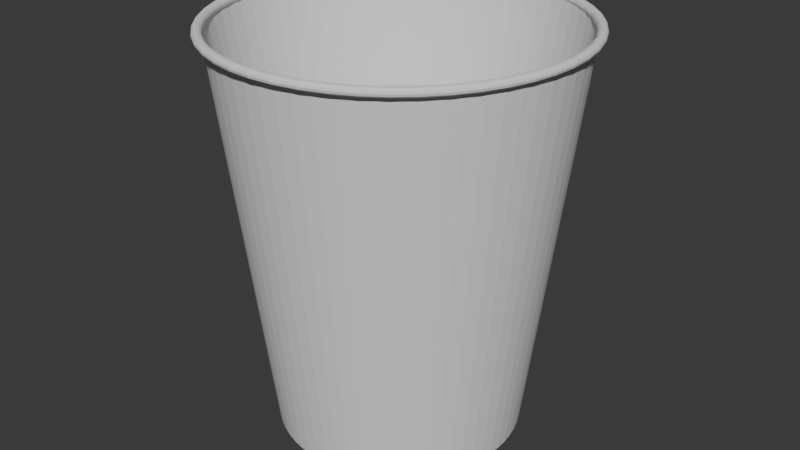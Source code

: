 # Source: solocup.blend  (saved by Blender 4.2.66; exported with 4.5.12 LTS)
import bpy
from mathutils import Matrix  # noqa: F401  (used for matrix-valued properties, if any)

bpy.ops.wm.read_factory_settings(use_empty=True)
scene = bpy.context.scene
scene.name = 'Scene'

# ---- collections
col_cup = bpy.data.collections.new('Cup'); scene.collection.children.link(col_cup)

# ---- world
world_world = bpy.data.worlds.new('World'); scene.world = world_world
world_world.use_nodes = True; world_world.node_tree.nodes.clear()
_N = world_world.node_tree.nodes; _L = world_world.node_tree.links
n0 = _N.new('ShaderNodeOutputWorld'); n0.name = 'World Output'; n0.location = (300, 300)
n1 = _N.new('ShaderNodeBackground'); n1.name = 'Background'; n1.location = (10, 300)
n1.inputs[0].default_value = (0.05088, 0.05088, 0.05088, 1.0)
_L.new(n1.outputs[0], n0.inputs[0])
n0.is_active_output = True
world_world.color = (0.05088, 0.05088, 0.05088)
world_world.sun_shadow_jitter_overblur = 0.0

# ---- meshes
me_cylinder_007 = bpy.data.meshes.new('Cylinder.007')
me_cylinder_007.from_pydata([(0.0, 0.275, -0.45), (3.492e-10, 0.2275, -0.4142), (0.02695, 0.2737, -0.45), (0.0223, 0.2264, -0.4142), (0.05365, 0.2697, -0.45), (0.04439, 0.2231, -0.4142), (0.07983, 0.2632, -0.45), (0.06605, 0.2177, -0.4142), (0.1052, 0.2541, -0.45), (0.08707, 0.2102, -0.4142), (0.1296, 0.2425, -0.45), (0.1073, 0.2007, -0.4142), (0.1528, 0.2287, -0.45), (0.1264, 0.1892, -0.4142), (0.1745, 0.2126, -0.45), (0.1443, 0.1759, -0.4142), (0.1945, 0.1945, -0.45), (0.1609, 0.1609, -0.4142), (0.2126, 0.1745, -0.45), (0.1759, 0.1443, -0.4142), (0.2287, 0.1528, -0.45), (0.1892, 0.1264, -0.4142), (0.2425, 0.1296, -0.45), (0.2007, 0.1073, -0.4142), (0.2541, 0.1052, -0.45), (0.2102, 0.08707, -0.4142), (0.2632, 0.07983, -0.45), (0.2177, 0.06605, -0.4142), (0.2697, 0.05365, -0.45), (0.2231, 0.04439, -0.4142), (0.2737, 0.02695, -0.45), (0.2264, 0.0223, -0.4142), (0.275, 0.0, -0.45), (0.2275, 9.751e-10, -0.4142), (0.2737, -0.02695, -0.45), (0.2264, -0.0223, -0.4142), (0.2697, -0.05365, -0.45), (0.2231, -0.04439, -0.4142), (0.2632, -0.07983, -0.45), (0.2177, -0.06605, -0.4142), (0.2541, -0.1052, -0.45), (0.2102, -0.08707, -0.4142), (0.2425, -0.1296, -0.45), (0.2007, -0.1073, -0.4142), (0.2287, -0.1528, -0.45), (0.1892, -0.1264, -0.4142), (0.2126, -0.1745, -0.45), (0.1759, -0.1443, -0.4142), (0.1945, -0.1945, -0.45), (0.1609, -0.1609, -0.4142), (0.1745, -0.2126, -0.45), (0.1443, -0.1759, -0.4142), (0.1528, -0.2287, -0.45), (0.1264, -0.1892, -0.4142), (0.1296, -0.2425, -0.45), (0.1073, -0.2007, -0.4142), (0.1052, -0.2541, -0.45), (0.08707, -0.2102, -0.4142), (0.07983, -0.2632, -0.45), (0.06605, -0.2177, -0.4142), (0.05365, -0.2697, -0.45), (0.04439, -0.2231, -0.4142), (0.02695, -0.2737, -0.45), (0.0223, -0.2264, -0.4142), (0.0, -0.275, -0.45), (3.492e-10, -0.2275, -0.4142), (-0.02695, -0.2737, -0.45), (-0.0223, -0.2264, -0.4142), (-0.05365, -0.2697, -0.45), (-0.04439, -0.2231, -0.4142), (-0.07983, -0.2632, -0.45), (-0.06605, -0.2177, -0.4142), (-0.1052, -0.2541, -0.45), (-0.08707, -0.2102, -0.4142), (-0.1296, -0.2425, -0.45), (-0.1073, -0.2007, -0.4142), (-0.1528, -0.2287, -0.45), (-0.1264, -0.1892, -0.4142), (-0.1745, -0.2126, -0.45), (-0.1443, -0.1759, -0.4142), (-0.1945, -0.1945, -0.45), (-0.1609, -0.1609, -0.4142), (-0.2126, -0.1745, -0.45), (-0.1759, -0.1443, -0.4142), (-0.2287, -0.1528, -0.45), (-0.1892, -0.1264, -0.4142), (-0.2425, -0.1296, -0.45), (-0.2007, -0.1073, -0.4142), (-0.2541, -0.1052, -0.45), (-0.2102, -0.08707, -0.4142), (-0.2632, -0.07983, -0.45), (-0.2177, -0.06605, -0.4142), (-0.2697, -0.05365, -0.45), (-0.2231, -0.04439, -0.4142), (-0.2737, -0.02695, -0.45), (-0.2264, -0.0223, -0.4142), (-0.275, 0.0, -0.45), (-0.2275, 9.751e-10, -0.4142), (-0.2737, 0.02695, -0.45), (-0.2264, 0.0223, -0.4142), (-0.2697, 0.05365, -0.45), (-0.2231, 0.04439, -0.4142), (-0.2632, 0.07983, -0.45), (-0.2177, 0.06605, -0.4142), (-0.2541, 0.1052, -0.45), (-0.2102, 0.08707, -0.4142), (-0.2425, 0.1296, -0.45), (-0.2007, 0.1073, -0.4142), (-0.2287, 0.1528, -0.45), (-0.1892, 0.1264, -0.4142), (-0.2126, 0.1745, -0.45), (-0.1759, 0.1443, -0.4142), (-0.1945, 0.1945, -0.45), (-0.1609, 0.1609, -0.4142), (-0.1745, 0.2126, -0.45), (-0.1443, 0.1759, -0.4142), (-0.1528, 0.2287, -0.45), (-0.1264, 0.1892, -0.4142), (-0.1296, 0.2425, -0.45), (-0.1073, 0.2007, -0.4142), (-0.1052, 0.2541, -0.45), (-0.08707, 0.2102, -0.4142), (-0.07983, 0.2632, -0.45), (-0.06605, 0.2177, -0.4142), (-0.05365, 0.2697, -0.45), (-0.04439, 0.2231, -0.4142), (-0.02695, 0.2737, -0.45), (-0.0223, 0.2264, -0.4142), (0.3986, -6.048e-10, 0.4453), (0.3972, -6.048e-10, 0.4503), (0.3934, -6.048e-10, 0.454), (0.3881, -6.048e-10, 0.4553), (0.3829, -6.048e-10, 0.454), (0.3791, -6.048e-10, 0.4503), (0.3776, -6.048e-10, 0.4453), (0.3791, -6.048e-10, 0.4403), (0.3829, -6.048e-10, 0.4367), (0.3881, -6.048e-10, 0.4353), (0.3934, -6.048e-10, 0.4367), (0.3972, -6.048e-10, 0.4403), (0.3952, 0.05268, 0.4453), (0.3938, 0.0525, 0.4503), (0.39, 0.05199, 0.454), (0.3848, 0.0513, 0.4553), (0.3796, 0.05061, 0.454), (0.3758, 0.0501, 0.4503), (0.3744, 0.04991, 0.4453), (0.3758, 0.0501, 0.4403), (0.3796, 0.05061, 0.4367), (0.3848, 0.0513, 0.4353), (0.39, 0.05199, 0.4367), (0.3938, 0.0525, 0.4403), (0.385, 0.1045, 0.4453), (0.3837, 0.1041, 0.4503), (0.38, 0.1031, 0.454), (0.3749, 0.1017, 0.4553), (0.3698, 0.1003, 0.454), (0.3661, 0.09934, 0.4503), (0.3648, 0.09897, 0.4453), (0.3661, 0.09934, 0.4403), (0.3698, 0.1003, 0.4367), (0.3749, 0.1017, 0.4353), (0.38, 0.1031, 0.4367), (0.3837, 0.1041, 0.4403), (0.3683, 0.1545, 0.4453), (0.367, 0.1539, 0.4503), (0.3634, 0.1524, 0.454), (0.3586, 0.1504, 0.4553), (0.3537, 0.1484, 0.454), (0.3502, 0.1469, 0.4503), (0.3489, 0.1463, 0.4453), (0.3502, 0.1469, 0.4403), (0.3537, 0.1484, 0.4367), (0.3586, 0.1504, 0.4353), (0.3634, 0.1524, 0.4367), (0.367, 0.1539, 0.4403), (0.3452, 0.2018, 0.4453), (0.344, 0.2011, 0.4503), (0.3407, 0.1992, 0.454), (0.3361, 0.1965, 0.4553), (0.3316, 0.1939, 0.454), (0.3283, 0.1919, 0.4503), (0.3271, 0.1912, 0.4453), (0.3283, 0.1919, 0.4403), (0.3316, 0.1939, 0.4367), (0.3361, 0.1965, 0.4353), (0.3407, 0.1992, 0.4367), (0.344, 0.2011, 0.4403), (0.3163, 0.2457, 0.4453), (0.3151, 0.2449, 0.4503), (0.3121, 0.2425, 0.454), (0.3079, 0.2393, 0.4553), (0.3038, 0.236, 0.454), (0.3007, 0.2337, 0.4503), (0.2996, 0.2328, 0.4453), (0.3007, 0.2337, 0.4403), (0.3038, 0.236, 0.4367), (0.3079, 0.2393, 0.4353), (0.3121, 0.2425, 0.4367), (0.3151, 0.2449, 0.4403), (0.2819, 0.2854, 0.4453), (0.2809, 0.2844, 0.4503), (0.2782, 0.2817, 0.454), (0.2745, 0.2779, 0.4553), (0.2707, 0.2741, 0.454), (0.268, 0.2714, 0.4503), (0.267, 0.2704, 0.4453), (0.268, 0.2714, 0.4403), (0.2707, 0.2741, 0.4367), (0.2745, 0.2779, 0.4353), (0.2782, 0.2817, 0.4367), (0.2809, 0.2844, 0.4403), (0.2427, 0.3202, 0.4453), (0.2418, 0.3191, 0.4503), (0.2395, 0.316, 0.454), (0.2363, 0.3118, 0.4553), (0.2331, 0.3076, 0.454), (0.2308, 0.3045, 0.4503), (0.2299, 0.3034, 0.4453), (0.2308, 0.3045, 0.4403), (0.2331, 0.3076, 0.4367), (0.2363, 0.3118, 0.4353), (0.2395, 0.316, 0.4367), (0.2418, 0.3191, 0.4403), (0.1993, 0.3496, 0.4453), (0.1986, 0.3483, 0.4503), (0.1967, 0.345, 0.454), (0.1941, 0.3404, 0.4553), (0.1914, 0.3358, 0.454), (0.1895, 0.3324, 0.4503), (0.1888, 0.3312, 0.4453), (0.1895, 0.3324, 0.4403), (0.1914, 0.3358, 0.4367), (0.1941, 0.3404, 0.4353), (0.1967, 0.345, 0.4367), (0.1986, 0.3483, 0.4403), (0.1525, 0.3729, 0.4453), (0.152, 0.3716, 0.4503), (0.1505, 0.368, 0.454), (0.1485, 0.3631, 0.4553), (0.1465, 0.3582, 0.454), (0.1451, 0.3546, 0.4503), (0.1445, 0.3533, 0.4453), (0.1451, 0.3546, 0.4403), (0.1465, 0.3582, 0.4367), (0.1485, 0.3631, 0.4353), (0.1505, 0.368, 0.4367), (0.152, 0.3716, 0.4403), (0.1032, 0.3899, 0.4453), (0.1028, 0.3885, 0.4503), (0.1018, 0.3848, 0.454), (0.1005, 0.3796, 0.4553), (0.0991, 0.3745, 0.454), (0.09811, 0.3707, 0.4503), (0.09774, 0.3694, 0.4453), (0.09811, 0.3707, 0.4403), (0.0991, 0.3745, 0.4367), (0.1005, 0.3796, 0.4353), (0.1018, 0.3848, 0.4367), (0.1028, 0.3885, 0.4403), (0.05203, 0.4002, 0.4453), (0.05185, 0.3988, 0.4503), (0.05135, 0.3949, 0.454), (0.05066, 0.3896, 0.4553), (0.04998, 0.3844, 0.454), (0.04948, 0.3805, 0.4503), (0.04929, 0.3791, 0.4453), (0.04948, 0.3805, 0.4403), (0.04998, 0.3844, 0.4367), (0.05066, 0.3896, 0.4353), (0.05135, 0.3949, 0.4367), (0.05185, 0.3988, 0.4403), (3.294e-08, 0.4036, 0.4453), (3.283e-08, 0.4022, 0.4503), (3.254e-08, 0.3983, 0.454), (3.215e-08, 0.393, 0.4553), (3.175e-08, 0.3877, 0.454), (3.146e-08, 0.3838, 0.4503), (3.135e-08, 0.3824, 0.4453), (3.146e-08, 0.3838, 0.4403), (3.175e-08, 0.3877, 0.4367), (3.215e-08, 0.393, 0.4353), (3.254e-08, 0.3983, 0.4367), (3.283e-08, 0.4022, 0.4403), (-0.05203, 0.4002, 0.4453), (-0.05185, 0.3988, 0.4503), (-0.05135, 0.3949, 0.454), (-0.05066, 0.3896, 0.4553), (-0.04998, 0.3844, 0.454), (-0.04948, 0.3805, 0.4503), (-0.04929, 0.3791, 0.4453), (-0.04948, 0.3805, 0.4403), (-0.04998, 0.3844, 0.4367), (-0.05066, 0.3896, 0.4353), (-0.05135, 0.3949, 0.4367), (-0.05185, 0.3988, 0.4403), (-0.1032, 0.3899, 0.4453), (-0.1028, 0.3885, 0.4503), (-0.1018, 0.3848, 0.454), (-0.1005, 0.3796, 0.4553), (-0.0991, 0.3745, 0.454), (-0.09811, 0.3707, 0.4503), (-0.09774, 0.3694, 0.4453), (-0.09811, 0.3707, 0.4403), (-0.0991, 0.3745, 0.4367), (-0.1005, 0.3796, 0.4353), (-0.1018, 0.3848, 0.4367), (-0.1028, 0.3885, 0.4403), (-0.1525, 0.3729, 0.4453), (-0.152, 0.3716, 0.4503), (-0.1505, 0.368, 0.454), (-0.1485, 0.3631, 0.4553), (-0.1465, 0.3582, 0.454), (-0.1451, 0.3546, 0.4503), (-0.1445, 0.3533, 0.4453), (-0.1451, 0.3546, 0.4403), (-0.1465, 0.3582, 0.4367), (-0.1485, 0.3631, 0.4353), (-0.1505, 0.368, 0.4367), (-0.152, 0.3716, 0.4403), (-0.1993, 0.3496, 0.4453), (-0.1986, 0.3483, 0.4503), (-0.1967, 0.345, 0.454), (-0.1941, 0.3404, 0.4553), (-0.1914, 0.3358, 0.454), (-0.1895, 0.3324, 0.4503), (-0.1888, 0.3312, 0.4453), (-0.1895, 0.3324, 0.4403), (-0.1914, 0.3358, 0.4367), (-0.1941, 0.3404, 0.4353), (-0.1967, 0.345, 0.4367), (-0.1986, 0.3483, 0.4403), (-0.2427, 0.3202, 0.4453), (-0.2418, 0.3191, 0.4503), (-0.2395, 0.316, 0.454), (-0.2363, 0.3118, 0.4553), (-0.2331, 0.3076, 0.454), (-0.2308, 0.3045, 0.4503), (-0.2299, 0.3034, 0.4453), (-0.2308, 0.3045, 0.4403), (-0.2331, 0.3076, 0.4367), (-0.2363, 0.3118, 0.4353), (-0.2395, 0.316, 0.4367), (-0.2418, 0.3191, 0.4403), (-0.2819, 0.2854, 0.4453), (-0.2809, 0.2844, 0.4503), (-0.2782, 0.2817, 0.454), (-0.2745, 0.2779, 0.4553), (-0.2707, 0.2741, 0.454), (-0.268, 0.2714, 0.4503), (-0.267, 0.2704, 0.4453), (-0.268, 0.2714, 0.4403), (-0.2707, 0.2741, 0.4367), (-0.2745, 0.2779, 0.4353), (-0.2782, 0.2817, 0.4367), (-0.2809, 0.2844, 0.4403), (-0.3163, 0.2457, 0.4453), (-0.3151, 0.2449, 0.4503), (-0.3121, 0.2425, 0.454), (-0.3079, 0.2393, 0.4553), (-0.3038, 0.236, 0.454), (-0.3007, 0.2337, 0.4503), (-0.2996, 0.2328, 0.4453), (-0.3007, 0.2337, 0.4403), (-0.3038, 0.236, 0.4367), (-0.3079, 0.2393, 0.4353), (-0.3121, 0.2425, 0.4367), (-0.3151, 0.2449, 0.4403), (-0.3452, 0.2018, 0.4453), (-0.344, 0.2011, 0.4503), (-0.3407, 0.1992, 0.454), (-0.3361, 0.1965, 0.4553), (-0.3316, 0.1939, 0.454), (-0.3283, 0.1919, 0.4503), (-0.3271, 0.1912, 0.4453), (-0.3283, 0.1919, 0.4403), (-0.3316, 0.1939, 0.4367), (-0.3361, 0.1965, 0.4353), (-0.3407, 0.1992, 0.4367), (-0.344, 0.2011, 0.4403), (-0.3683, 0.1545, 0.4453), (-0.367, 0.1539, 0.4503), (-0.3634, 0.1524, 0.454), (-0.3586, 0.1504, 0.4553), (-0.3537, 0.1484, 0.454), (-0.3502, 0.1469, 0.4503), (-0.3489, 0.1463, 0.4453), (-0.3502, 0.1469, 0.4403), (-0.3537, 0.1484, 0.4367), (-0.3586, 0.1504, 0.4353), (-0.3634, 0.1524, 0.4367), (-0.367, 0.1539, 0.4403), (-0.385, 0.1045, 0.4453), (-0.3837, 0.1041, 0.4503), (-0.38, 0.1031, 0.454), (-0.3749, 0.1017, 0.4553), (-0.3698, 0.1003, 0.454), (-0.3661, 0.09934, 0.4503), (-0.3648, 0.09897, 0.4453), (-0.3661, 0.09934, 0.4403), (-0.3698, 0.1003, 0.4367), (-0.3749, 0.1017, 0.4353), (-0.38, 0.1031, 0.4367), (-0.3837, 0.1041, 0.4403), (-0.3952, 0.05268, 0.4453), (-0.3938, 0.0525, 0.4503), (-0.39, 0.05199, 0.454), (-0.3848, 0.0513, 0.4553), (-0.3796, 0.05061, 0.454), (-0.3758, 0.0501, 0.4503), (-0.3744, 0.04991, 0.4453), (-0.3758, 0.0501, 0.4403), (-0.3796, 0.05061, 0.4367), (-0.3848, 0.0513, 0.4353), (-0.39, 0.05199, 0.4367), (-0.3938, 0.0525, 0.4403), (-0.3986, 3.468e-08, 0.4453), (-0.3972, 3.456e-08, 0.4503), (-0.3934, 3.422e-08, 0.454), (-0.3881, 3.375e-08, 0.4553), (-0.3829, 3.329e-08, 0.454), (-0.3791, 3.295e-08, 0.4503), (-0.3776, 3.282e-08, 0.4453), (-0.3791, 3.295e-08, 0.4403), (-0.3829, 3.329e-08, 0.4367), (-0.3881, 3.375e-08, 0.4353), (-0.3934, 3.422e-08, 0.4367), (-0.3972, 3.456e-08, 0.4403), (-0.3952, -0.05268, 0.4453), (-0.3938, -0.0525, 0.4503), (-0.39, -0.05199, 0.454), (-0.3848, -0.0513, 0.4553), (-0.3796, -0.05061, 0.454), (-0.3758, -0.0501, 0.4503), (-0.3744, -0.04991, 0.4453), (-0.3758, -0.0501, 0.4403), (-0.3796, -0.05061, 0.4367), (-0.3848, -0.0513, 0.4353), (-0.39, -0.05199, 0.4367), (-0.3938, -0.0525, 0.4403), (-0.385, -0.1045, 0.4453), (-0.3837, -0.1041, 0.4503), (-0.38, -0.1031, 0.454), (-0.3749, -0.1017, 0.4553), (-0.3698, -0.1003, 0.454), (-0.3661, -0.09934, 0.4503), (-0.3648, -0.09897, 0.4453), (-0.3661, -0.09934, 0.4403), (-0.3698, -0.1003, 0.4367), (-0.3749, -0.1017, 0.4353), (-0.38, -0.1031, 0.4367), (-0.3837, -0.1041, 0.4403), (-0.3683, -0.1545, 0.4453), (-0.367, -0.1539, 0.4503), (-0.3634, -0.1524, 0.454), (-0.3586, -0.1504, 0.4553), (-0.3537, -0.1484, 0.454), (-0.3502, -0.1469, 0.4503), (-0.3489, -0.1463, 0.4453), (-0.3502, -0.1469, 0.4403), (-0.3537, -0.1484, 0.4367), (-0.3586, -0.1504, 0.4353), (-0.3634, -0.1524, 0.4367), (-0.367, -0.1539, 0.4403), (-0.3452, -0.2018, 0.4453), (-0.344, -0.2011, 0.4503), (-0.3407, -0.1992, 0.454), (-0.3361, -0.1965, 0.4553), (-0.3316, -0.1939, 0.454), (-0.3283, -0.1919, 0.4503), (-0.3271, -0.1912, 0.4453), (-0.3283, -0.1919, 0.4403), (-0.3316, -0.1939, 0.4367), (-0.3361, -0.1965, 0.4353), (-0.3407, -0.1992, 0.4367), (-0.344, -0.2011, 0.4403), (-0.3163, -0.2457, 0.4453), (-0.3151, -0.2449, 0.4503), (-0.3121, -0.2425, 0.454), (-0.3079, -0.2393, 0.4553), (-0.3038, -0.236, 0.454), (-0.3007, -0.2337, 0.4503), (-0.2996, -0.2328, 0.4453), (-0.3007, -0.2337, 0.4403), (-0.3038, -0.236, 0.4367), (-0.3079, -0.2393, 0.4353), (-0.3121, -0.2425, 0.4367), (-0.3151, -0.2449, 0.4403), (-0.2819, -0.2854, 0.4453), (-0.2809, -0.2844, 0.4503), (-0.2782, -0.2817, 0.454), (-0.2745, -0.2779, 0.4553), (-0.2707, -0.2741, 0.454), (-0.268, -0.2714, 0.4503), (-0.267, -0.2704, 0.4453), (-0.268, -0.2714, 0.4403), (-0.2707, -0.2741, 0.4367), (-0.2745, -0.2779, 0.4353), (-0.2782, -0.2817, 0.4367), (-0.2809, -0.2844, 0.4403), (-0.2427, -0.3202, 0.4453), (-0.2418, -0.3191, 0.4503), (-0.2395, -0.316, 0.454), (-0.2363, -0.3118, 0.4553), (-0.2331, -0.3076, 0.454), (-0.2308, -0.3045, 0.4503), (-0.2299, -0.3034, 0.4453), (-0.2308, -0.3045, 0.4403), (-0.2331, -0.3076, 0.4367), (-0.2363, -0.3118, 0.4353), (-0.2395, -0.316, 0.4367), (-0.2418, -0.3191, 0.4403), (-0.1993, -0.3496, 0.4453), (-0.1986, -0.3483, 0.4503), (-0.1967, -0.345, 0.454), (-0.1941, -0.3404, 0.4553), (-0.1914, -0.3358, 0.454), (-0.1895, -0.3324, 0.4503), (-0.1888, -0.3312, 0.4453), (-0.1895, -0.3324, 0.4403), (-0.1914, -0.3358, 0.4367), (-0.1941, -0.3404, 0.4353), (-0.1967, -0.345, 0.4367), (-0.1986, -0.3483, 0.4403), (-0.1525, -0.3729, 0.4453), (-0.152, -0.3716, 0.4503), (-0.1505, -0.368, 0.454), (-0.1485, -0.3631, 0.4553), (-0.1465, -0.3582, 0.454), (-0.1451, -0.3546, 0.4503), (-0.1445, -0.3533, 0.4453), (-0.1451, -0.3546, 0.4403), (-0.1465, -0.3582, 0.4367), (-0.1485, -0.3631, 0.4353), (-0.1505, -0.368, 0.4367), (-0.152, -0.3716, 0.4403), (-0.1032, -0.3899, 0.4453), (-0.1028, -0.3885, 0.4503), (-0.1018, -0.3847, 0.454), (-0.1005, -0.3796, 0.4553), (-0.0991, -0.3745, 0.454), (-0.09811, -0.3707, 0.4503), (-0.09774, -0.3694, 0.4453), (-0.09811, -0.3707, 0.4403), (-0.0991, -0.3745, 0.4367), (-0.1005, -0.3796, 0.4353), (-0.1018, -0.3847, 0.4367), (-0.1028, -0.3885, 0.4403), (-0.05203, -0.4002, 0.4453), (-0.05185, -0.3988, 0.4503), (-0.05135, -0.3949, 0.454), (-0.05066, -0.3896, 0.4553), (-0.04998, -0.3844, 0.454), (-0.04948, -0.3805, 0.4503), (-0.04929, -0.3791, 0.4453), (-0.04948, -0.3805, 0.4403), (-0.04998, -0.3844, 0.4367), (-0.05066, -0.3896, 0.4353), (-0.05135, -0.3949, 0.4367), (-0.05185, -0.3988, 0.4403), (3.294e-08, -0.4036, 0.4453), (3.283e-08, -0.4022, 0.4503), (3.254e-08, -0.3983, 0.454), (3.215e-08, -0.393, 0.4553), (3.175e-08, -0.3877, 0.454), (3.146e-08, -0.3838, 0.4503), (3.135e-08, -0.3824, 0.4453), (3.146e-08, -0.3838, 0.4403), (3.175e-08, -0.3877, 0.4367), (3.215e-08, -0.393, 0.4353), (3.254e-08, -0.3983, 0.4367), (3.283e-08, -0.4022, 0.4403), (0.05203, -0.4002, 0.4453), (0.05185, -0.3988, 0.4503), (0.05135, -0.3949, 0.454), (0.05066, -0.3896, 0.4553), (0.04998, -0.3844, 0.454), (0.04948, -0.3805, 0.4503), (0.04929, -0.3791, 0.4453), (0.04948, -0.3805, 0.4403), (0.04998, -0.3844, 0.4367), (0.05066, -0.3896, 0.4353), (0.05135, -0.3949, 0.4367), (0.05185, -0.3988, 0.4403), (0.1032, -0.3899, 0.4453), (0.1028, -0.3885, 0.4503), (0.1018, -0.3848, 0.454), (0.1005, -0.3796, 0.4553), (0.0991, -0.3745, 0.454), (0.09811, -0.3707, 0.4503), (0.09774, -0.3694, 0.4453), (0.09811, -0.3707, 0.4403), (0.0991, -0.3745, 0.4367), (0.1005, -0.3796, 0.4353), (0.1018, -0.3848, 0.4367), (0.1028, -0.3885, 0.4403), (0.1525, -0.3729, 0.4453), (0.152, -0.3716, 0.4503), (0.1505, -0.368, 0.454), (0.1485, -0.3631, 0.4553), (0.1465, -0.3582, 0.454), (0.1451, -0.3546, 0.4503), (0.1445, -0.3533, 0.4453), (0.1451, -0.3546, 0.4403), (0.1465, -0.3582, 0.4367), (0.1485, -0.3631, 0.4353), (0.1505, -0.368, 0.4367), (0.152, -0.3716, 0.4403), (0.1993, -0.3496, 0.4453), (0.1986, -0.3483, 0.4503), (0.1967, -0.345, 0.454), (0.1941, -0.3404, 0.4553), (0.1914, -0.3358, 0.454), (0.1895, -0.3324, 0.4503), (0.1888, -0.3312, 0.4453), (0.1895, -0.3324, 0.4403), (0.1914, -0.3358, 0.4367), (0.1941, -0.3404, 0.4353), (0.1967, -0.345, 0.4367), (0.1986, -0.3483, 0.4403), (0.2427, -0.3202, 0.4453), (0.2418, -0.3191, 0.4503), (0.2395, -0.316, 0.454), (0.2363, -0.3118, 0.4553), (0.2331, -0.3076, 0.454), (0.2308, -0.3045, 0.4503), (0.2299, -0.3034, 0.4453), (0.2308, -0.3045, 0.4403), (0.2331, -0.3076, 0.4367), (0.2363, -0.3118, 0.4353), (0.2395, -0.316, 0.4367), (0.2418, -0.3191, 0.4403), (0.2819, -0.2854, 0.4453), (0.2809, -0.2844, 0.4503), (0.2782, -0.2817, 0.454), (0.2745, -0.2779, 0.4553), (0.2707, -0.2741, 0.454), (0.268, -0.2714, 0.4503), (0.267, -0.2704, 0.4453), (0.268, -0.2714, 0.4403), (0.2707, -0.2741, 0.4367), (0.2745, -0.2779, 0.4353), (0.2782, -0.2817, 0.4367), (0.2809, -0.2844, 0.4403), (0.3163, -0.2457, 0.4453), (0.3151, -0.2449, 0.4503), (0.3121, -0.2425, 0.454), (0.3079, -0.2393, 0.4553), (0.3038, -0.236, 0.454), (0.3007, -0.2337, 0.4503), (0.2996, -0.2328, 0.4453), (0.3007, -0.2337, 0.4403), (0.3038, -0.236, 0.4367), (0.3079, -0.2393, 0.4353), (0.3121, -0.2425, 0.4367), (0.3151, -0.2449, 0.4403), (0.3452, -0.2018, 0.4453), (0.344, -0.2011, 0.4503), (0.3407, -0.1992, 0.454), (0.3361, -0.1965, 0.4553), (0.3316, -0.1939, 0.454), (0.3283, -0.1919, 0.4503), (0.3271, -0.1912, 0.4453), (0.3283, -0.1919, 0.4403), (0.3316, -0.1939, 0.4367), (0.3361, -0.1965, 0.4353), (0.3407, -0.1992, 0.4367), (0.344, -0.2011, 0.4403), (0.3683, -0.1545, 0.4453), (0.367, -0.1539, 0.4503), (0.3634, -0.1524, 0.454), (0.3586, -0.1504, 0.4553), (0.3537, -0.1484, 0.454), (0.3502, -0.1469, 0.4503), (0.3489, -0.1463, 0.4453), (0.3502, -0.1469, 0.4403), (0.3537, -0.1484, 0.4367), (0.3586, -0.1504, 0.4353), (0.3634, -0.1524, 0.4367), (0.367, -0.1539, 0.4403), (0.385, -0.1045, 0.4453), (0.3837, -0.1041, 0.4503), (0.38, -0.1031, 0.454), (0.3749, -0.1017, 0.4553), (0.3698, -0.1003, 0.454), (0.3661, -0.09934, 0.4503), (0.3648, -0.09897, 0.4453), (0.3661, -0.09934, 0.4403), (0.3698, -0.1003, 0.4367), (0.3749, -0.1017, 0.4353), (0.38, -0.1031, 0.4367), (0.3837, -0.1041, 0.4403), (0.3952, -0.05268, 0.4453), (0.3938, -0.0525, 0.4503), (0.39, -0.05199, 0.454), (0.3848, -0.0513, 0.4553), (0.3796, -0.05061, 0.454), (0.3758, -0.0501, 0.4503), (0.3744, -0.04991, 0.4453), (0.3758, -0.0501, 0.4403), (0.3796, -0.05061, 0.4367), (0.3848, -0.0513, 0.4353), (0.39, -0.05199, 0.4367), (0.3938, -0.0525, 0.4403), (0.03774, 0.3831, 0.45), (-2.328e-10, 0.385, 0.45), (0.07511, 0.3776, 0.45), (0.1118, 0.3684, 0.45), (0.1473, 0.3557, 0.45), (0.1815, 0.3395, 0.45), (0.2139, 0.3201, 0.45), (0.2442, 0.2976, 0.45), (0.2722, 0.2722, 0.45), (0.2976, 0.2442, 0.45), (0.3201, 0.2139, 0.45), (0.3395, 0.1815, 0.45), (0.3557, 0.1473, 0.45), (0.3684, 0.1118, 0.45), (0.3776, 0.07511, 0.45), (0.3831, 0.03774, 0.45), (0.385, 1.304e-09, 0.45), (0.3831, -0.03774, 0.45), (0.3776, -0.07511, 0.45), (0.3684, -0.1118, 0.45), (0.3557, -0.1473, 0.45), (0.3395, -0.1815, 0.45), (0.3201, -0.2139, 0.45), (0.2976, -0.2442, 0.45), (0.2722, -0.2722, 0.45), (0.2442, -0.2976, 0.45), (0.2139, -0.3201, 0.45), (0.1815, -0.3395, 0.45), (0.1473, -0.3557, 0.45), (0.1118, -0.3684, 0.45), (0.07511, -0.3776, 0.45), (0.03774, -0.3831, 0.45), (-2.328e-10, -0.385, 0.45), (-0.03774, -0.3831, 0.45), (-0.07511, -0.3776, 0.45), (-0.1118, -0.3684, 0.45), (-0.1473, -0.3557, 0.45), (-0.1815, -0.3395, 0.45), (-0.2139, -0.3201, 0.45), (-0.2442, -0.2976, 0.45), (-0.2722, -0.2722, 0.45), (-0.2976, -0.2442, 0.45), (-0.3201, -0.2139, 0.45), (-0.3395, -0.1815, 0.45), (-0.3557, -0.1473, 0.45), (-0.3684, -0.1118, 0.45), (-0.3776, -0.07511, 0.45), (-0.3831, -0.03774, 0.45), (-0.385, 1.304e-09, 0.45), (-0.3831, 0.03774, 0.45), (-0.3776, 0.07511, 0.45), (-0.3684, 0.1118, 0.45), (-0.3557, 0.1473, 0.45), (-0.3395, 0.1815, 0.45), (-0.3201, 0.2139, 0.45), (-0.2976, 0.2442, 0.45), (-0.2722, 0.2722, 0.45), (-0.2442, 0.2976, 0.45), (-0.2139, 0.3201, 0.45), (-0.1815, 0.3395, 0.45), (-0.1473, 0.3557, 0.45), (-0.1118, 0.3684, 0.45), (-0.07511, 0.3776, 0.45), (-0.03774, 0.3831, 0.45)], [], [(0, 705, 704, 2), (2, 704, 706, 4), (4, 706, 707, 6), (6, 707, 708, 8), (8, 708, 709, 10), (10, 709, 710, 12), (12, 710, 711, 14), (14, 711, 712, 16), (16, 712, 713, 18), (18, 713, 714, 20), (20, 714, 715, 22), (22, 715, 716, 24), (24, 716, 717, 26), (26, 717, 718, 28), (28, 718, 719, 30), (30, 719, 720, 32), (32, 720, 721, 34), (34, 721, 722, 36), (36, 722, 723, 38), (38, 723, 724, 40), (40, 724, 725, 42), (42, 725, 726, 44), (44, 726, 727, 46), (46, 727, 728, 48), (48, 728, 729, 50), (50, 729, 730, 52), (52, 730, 731, 54), (54, 731, 732, 56), (56, 732, 733, 58), (58, 733, 734, 60), (60, 734, 735, 62), (62, 735, 736, 64), (64, 736, 737, 66), (66, 737, 738, 68), (68, 738, 739, 70), (70, 739, 740, 72), (72, 740, 741, 74), (74, 741, 742, 76), (76, 742, 743, 78), (78, 743, 744, 80), (80, 744, 745, 82), (82, 745, 746, 84), (84, 746, 747, 86), (86, 747, 748, 88), (88, 748, 749, 90), (90, 749, 750, 92), (92, 750, 751, 94), (94, 751, 752, 96), (96, 752, 753, 98), (98, 753, 754, 100), (100, 754, 755, 102), (102, 755, 756, 104), (104, 756, 757, 106), (106, 757, 758, 108), (108, 758, 759, 110), (110, 759, 760, 112), (112, 760, 761, 114), (114, 761, 762, 116), (116, 762, 763, 118), (118, 763, 764, 120), (120, 764, 765, 122), (122, 765, 766, 124), (3, 1, 127, 125, 123, 121, 119, 117, 115, 113, 111, 109, 107, 105, 103, 101, 99, 97, 95, 93, 91, 89, 87, 85, 83, 81, 79, 77, 75, 73, 71, 69, 67, 65, 63, 61, 59, 57, 55, 53, 51, 49, 47, 45, 43, 41, 39, 37, 35, 33, 31, 29, 27, 25, 23, 21, 19, 17, 15, 13, 11, 9, 7, 5), (124, 766, 767, 126), (126, 767, 705, 0), (0, 2, 4, 6, 8, 10, 12, 14, 16, 18, 20, 22, 24, 26, 28, 30, 32, 34, 36, 38, 40, 42, 44, 46, 48, 50, 52, 54, 56, 58, 60, 62, 64, 66, 68, 70, 72, 74, 76, 78, 80, 82, 84, 86, 88, 90, 92, 94, 96, 98, 100, 102, 104, 106, 108, 110, 112, 114, 116, 118, 120, 122, 124, 126), (128, 140, 141, 129), (129, 141, 142, 130), (130, 142, 143, 131), (131, 143, 144, 132), (132, 144, 145, 133), (133, 145, 146, 134), (134, 146, 147, 135), (135, 147, 148, 136), (136, 148, 149, 137), (137, 149, 150, 138), (138, 150, 151, 139), (139, 151, 140, 128), (140, 152, 153, 141), (141, 153, 154, 142), (142, 154, 155, 143), (143, 155, 156, 144), (144, 156, 157, 145), (145, 157, 158, 146), (146, 158, 159, 147), (147, 159, 160, 148), (148, 160, 161, 149), (149, 161, 162, 150), (150, 162, 163, 151), (151, 163, 152, 140), (152, 164, 165, 153), (153, 165, 166, 154), (154, 166, 167, 155), (155, 167, 168, 156), (156, 168, 169, 157), (157, 169, 170, 158), (158, 170, 171, 159), (159, 171, 172, 160), (160, 172, 173, 161), (161, 173, 174, 162), (162, 174, 175, 163), (163, 175, 164, 152), (164, 176, 177, 165), (165, 177, 178, 166), (166, 178, 179, 167), (167, 179, 180, 168), (168, 180, 181, 169), (169, 181, 182, 170), (170, 182, 183, 171), (171, 183, 184, 172), (172, 184, 185, 173), (173, 185, 186, 174), (174, 186, 187, 175), (175, 187, 176, 164), (176, 188, 189, 177), (177, 189, 190, 178), (178, 190, 191, 179), (179, 191, 192, 180), (180, 192, 193, 181), (181, 193, 194, 182), (182, 194, 195, 183), (183, 195, 196, 184), (184, 196, 197, 185), (185, 197, 198, 186), (186, 198, 199, 187), (187, 199, 188, 176), (188, 200, 201, 189), (189, 201, 202, 190), (190, 202, 203, 191), (191, 203, 204, 192), (192, 204, 205, 193), (193, 205, 206, 194), (194, 206, 207, 195), (195, 207, 208, 196), (196, 208, 209, 197), (197, 209, 210, 198), (198, 210, 211, 199), (199, 211, 200, 188), (200, 212, 213, 201), (201, 213, 214, 202), (202, 214, 215, 203), (203, 215, 216, 204), (204, 216, 217, 205), (205, 217, 218, 206), (206, 218, 219, 207), (207, 219, 220, 208), (208, 220, 221, 209), (209, 221, 222, 210), (210, 222, 223, 211), (211, 223, 212, 200), (212, 224, 225, 213), (213, 225, 226, 214), (214, 226, 227, 215), (215, 227, 228, 216), (216, 228, 229, 217), (217, 229, 230, 218), (218, 230, 231, 219), (219, 231, 232, 220), (220, 232, 233, 221), (221, 233, 234, 222), (222, 234, 235, 223), (223, 235, 224, 212), (224, 236, 237, 225), (225, 237, 238, 226), (226, 238, 239, 227), (227, 239, 240, 228), (228, 240, 241, 229), (229, 241, 242, 230), (230, 242, 243, 231), (231, 243, 244, 232), (232, 244, 245, 233), (233, 245, 246, 234), (234, 246, 247, 235), (235, 247, 236, 224), (236, 248, 249, 237), (237, 249, 250, 238), (238, 250, 251, 239), (239, 251, 252, 240), (240, 252, 253, 241), (241, 253, 254, 242), (242, 254, 255, 243), (243, 255, 256, 244), (244, 256, 257, 245), (245, 257, 258, 246), (246, 258, 259, 247), (247, 259, 248, 236), (248, 260, 261, 249), (249, 261, 262, 250), (250, 262, 263, 251), (251, 263, 264, 252), (252, 264, 265, 253), (253, 265, 266, 254), (254, 266, 267, 255), (255, 267, 268, 256), (256, 268, 269, 257), (257, 269, 270, 258), (258, 270, 271, 259), (259, 271, 260, 248), (260, 272, 273, 261), (261, 273, 274, 262), (262, 274, 275, 263), (263, 275, 276, 264), (264, 276, 277, 265), (265, 277, 278, 266), (266, 278, 279, 267), (267, 279, 280, 268), (268, 280, 281, 269), (269, 281, 282, 270), (270, 282, 283, 271), (271, 283, 272, 260), (272, 284, 285, 273), (273, 285, 286, 274), (274, 286, 287, 275), (275, 287, 288, 276), (276, 288, 289, 277), (277, 289, 290, 278), (278, 290, 291, 279), (279, 291, 292, 280), (280, 292, 293, 281), (281, 293, 294, 282), (282, 294, 295, 283), (283, 295, 284, 272), (284, 296, 297, 285), (285, 297, 298, 286), (286, 298, 299, 287), (287, 299, 300, 288), (288, 300, 301, 289), (289, 301, 302, 290), (290, 302, 303, 291), (291, 303, 304, 292), (292, 304, 305, 293), (293, 305, 306, 294), (294, 306, 307, 295), (295, 307, 296, 284), (296, 308, 309, 297), (297, 309, 310, 298), (298, 310, 311, 299), (299, 311, 312, 300), (300, 312, 313, 301), (301, 313, 314, 302), (302, 314, 315, 303), (303, 315, 316, 304), (304, 316, 317, 305), (305, 317, 318, 306), (306, 318, 319, 307), (307, 319, 308, 296), (308, 320, 321, 309), (309, 321, 322, 310), (310, 322, 323, 311), (311, 323, 324, 312), (312, 324, 325, 313), (313, 325, 326, 314), (314, 326, 327, 315), (315, 327, 328, 316), (316, 328, 329, 317), (317, 329, 330, 318), (318, 330, 331, 319), (319, 331, 320, 308), (320, 332, 333, 321), (321, 333, 334, 322), (322, 334, 335, 323), (323, 335, 336, 324), (324, 336, 337, 325), (325, 337, 338, 326), (326, 338, 339, 327), (327, 339, 340, 328), (328, 340, 341, 329), (329, 341, 342, 330), (330, 342, 343, 331), (331, 343, 332, 320), (332, 344, 345, 333), (333, 345, 346, 334), (334, 346, 347, 335), (335, 347, 348, 336), (336, 348, 349, 337), (337, 349, 350, 338), (338, 350, 351, 339), (339, 351, 352, 340), (340, 352, 353, 341), (341, 353, 354, 342), (342, 354, 355, 343), (343, 355, 344, 332), (344, 356, 357, 345), (345, 357, 358, 346), (346, 358, 359, 347), (347, 359, 360, 348), (348, 360, 361, 349), (349, 361, 362, 350), (350, 362, 363, 351), (351, 363, 364, 352), (352, 364, 365, 353), (353, 365, 366, 354), (354, 366, 367, 355), (355, 367, 356, 344), (356, 368, 369, 357), (357, 369, 370, 358), (358, 370, 371, 359), (359, 371, 372, 360), (360, 372, 373, 361), (361, 373, 374, 362), (362, 374, 375, 363), (363, 375, 376, 364), (364, 376, 377, 365), (365, 377, 378, 366), (366, 378, 379, 367), (367, 379, 368, 356), (368, 380, 381, 369), (369, 381, 382, 370), (370, 382, 383, 371), (371, 383, 384, 372), (372, 384, 385, 373), (373, 385, 386, 374), (374, 386, 387, 375), (375, 387, 388, 376), (376, 388, 389, 377), (377, 389, 390, 378), (378, 390, 391, 379), (379, 391, 380, 368), (380, 392, 393, 381), (381, 393, 394, 382), (382, 394, 395, 383), (383, 395, 396, 384), (384, 396, 397, 385), (385, 397, 398, 386), (386, 398, 399, 387), (387, 399, 400, 388), (388, 400, 401, 389), (389, 401, 402, 390), (390, 402, 403, 391), (391, 403, 392, 380), (392, 404, 405, 393), (393, 405, 406, 394), (394, 406, 407, 395), (395, 407, 408, 396), (396, 408, 409, 397), (397, 409, 410, 398), (398, 410, 411, 399), (399, 411, 412, 400), (400, 412, 413, 401), (401, 413, 414, 402), (402, 414, 415, 403), (403, 415, 404, 392), (404, 416, 417, 405), (405, 417, 418, 406), (406, 418, 419, 407), (407, 419, 420, 408), (408, 420, 421, 409), (409, 421, 422, 410), (410, 422, 423, 411), (411, 423, 424, 412), (412, 424, 425, 413), (413, 425, 426, 414), (414, 426, 427, 415), (415, 427, 416, 404), (416, 428, 429, 417), (417, 429, 430, 418), (418, 430, 431, 419), (419, 431, 432, 420), (420, 432, 433, 421), (421, 433, 434, 422), (422, 434, 435, 423), (423, 435, 436, 424), (424, 436, 437, 425), (425, 437, 438, 426), (426, 438, 439, 427), (427, 439, 428, 416), (428, 440, 441, 429), (429, 441, 442, 430), (430, 442, 443, 431), (431, 443, 444, 432), (432, 444, 445, 433), (433, 445, 446, 434), (434, 446, 447, 435), (435, 447, 448, 436), (436, 448, 449, 437), (437, 449, 450, 438), (438, 450, 451, 439), (439, 451, 440, 428), (440, 452, 453, 441), (441, 453, 454, 442), (442, 454, 455, 443), (443, 455, 456, 444), (444, 456, 457, 445), (445, 457, 458, 446), (446, 458, 459, 447), (447, 459, 460, 448), (448, 460, 461, 449), (449, 461, 462, 450), (450, 462, 463, 451), (451, 463, 452, 440), (452, 464, 465, 453), (453, 465, 466, 454), (454, 466, 467, 455), (455, 467, 468, 456), (456, 468, 469, 457), (457, 469, 470, 458), (458, 470, 471, 459), (459, 471, 472, 460), (460, 472, 473, 461), (461, 473, 474, 462), (462, 474, 475, 463), (463, 475, 464, 452), (464, 476, 477, 465), (465, 477, 478, 466), (466, 478, 479, 467), (467, 479, 480, 468), (468, 480, 481, 469), (469, 481, 482, 470), (470, 482, 483, 471), (471, 483, 484, 472), (472, 484, 485, 473), (473, 485, 486, 474), (474, 486, 487, 475), (475, 487, 476, 464), (476, 488, 489, 477), (477, 489, 490, 478), (478, 490, 491, 479), (479, 491, 492, 480), (480, 492, 493, 481), (481, 493, 494, 482), (482, 494, 495, 483), (483, 495, 496, 484), (484, 496, 497, 485), (485, 497, 498, 486), (486, 498, 499, 487), (487, 499, 488, 476), (488, 500, 501, 489), (489, 501, 502, 490), (490, 502, 503, 491), (491, 503, 504, 492), (492, 504, 505, 493), (493, 505, 506, 494), (494, 506, 507, 495), (495, 507, 508, 496), (496, 508, 509, 497), (497, 509, 510, 498), (498, 510, 511, 499), (499, 511, 500, 488), (500, 512, 513, 501), (501, 513, 514, 502), (502, 514, 515, 503), (503, 515, 516, 504), (504, 516, 517, 505), (505, 517, 518, 506), (506, 518, 519, 507), (507, 519, 520, 508), (508, 520, 521, 509), (509, 521, 522, 510), (510, 522, 523, 511), (511, 523, 512, 500), (512, 524, 525, 513), (513, 525, 526, 514), (514, 526, 527, 515), (515, 527, 528, 516), (516, 528, 529, 517), (517, 529, 530, 518), (518, 530, 531, 519), (519, 531, 532, 520), (520, 532, 533, 521), (521, 533, 534, 522), (522, 534, 535, 523), (523, 535, 524, 512), (524, 536, 537, 525), (525, 537, 538, 526), (526, 538, 539, 527), (527, 539, 540, 528), (528, 540, 541, 529), (529, 541, 542, 530), (530, 542, 543, 531), (531, 543, 544, 532), (532, 544, 545, 533), (533, 545, 546, 534), (534, 546, 547, 535), (535, 547, 536, 524), (536, 548, 549, 537), (537, 549, 550, 538), (538, 550, 551, 539), (539, 551, 552, 540), (540, 552, 553, 541), (541, 553, 554, 542), (542, 554, 555, 543), (543, 555, 556, 544), (544, 556, 557, 545), (545, 557, 558, 546), (546, 558, 559, 547), (547, 559, 548, 536), (548, 560, 561, 549), (549, 561, 562, 550), (550, 562, 563, 551), (551, 563, 564, 552), (552, 564, 565, 553), (553, 565, 566, 554), (554, 566, 567, 555), (555, 567, 568, 556), (556, 568, 569, 557), (557, 569, 570, 558), (558, 570, 571, 559), (559, 571, 560, 548), (560, 572, 573, 561), (561, 573, 574, 562), (562, 574, 575, 563), (563, 575, 576, 564), (564, 576, 577, 565), (565, 577, 578, 566), (566, 578, 579, 567), (567, 579, 580, 568), (568, 580, 581, 569), (569, 581, 582, 570), (570, 582, 583, 571), (571, 583, 572, 560), (572, 584, 585, 573), (573, 585, 586, 574), (574, 586, 587, 575), (575, 587, 588, 576), (576, 588, 589, 577), (577, 589, 590, 578), (578, 590, 591, 579), (579, 591, 592, 580), (580, 592, 593, 581), (581, 593, 594, 582), (582, 594, 595, 583), (583, 595, 584, 572), (584, 596, 597, 585), (585, 597, 598, 586), (586, 598, 599, 587), (587, 599, 600, 588), (588, 600, 601, 589), (589, 601, 602, 590), (590, 602, 603, 591), (591, 603, 604, 592), (592, 604, 605, 593), (593, 605, 606, 594), (594, 606, 607, 595), (595, 607, 596, 584), (596, 608, 609, 597), (597, 609, 610, 598), (598, 610, 611, 599), (599, 611, 612, 600), (600, 612, 613, 601), (601, 613, 614, 602), (602, 614, 615, 603), (603, 615, 616, 604), (604, 616, 617, 605), (605, 617, 618, 606), (606, 618, 619, 607), (607, 619, 608, 596), (608, 620, 621, 609), (609, 621, 622, 610), (610, 622, 623, 611), (611, 623, 624, 612), (612, 624, 625, 613), (613, 625, 626, 614), (614, 626, 627, 615), (615, 627, 628, 616), (616, 628, 629, 617), (617, 629, 630, 618), (618, 630, 631, 619), (619, 631, 620, 608), (620, 632, 633, 621), (621, 633, 634, 622), (622, 634, 635, 623), (623, 635, 636, 624), (624, 636, 637, 625), (625, 637, 638, 626), (626, 638, 639, 627), (627, 639, 640, 628), (628, 640, 641, 629), (629, 641, 642, 630), (630, 642, 643, 631), (631, 643, 632, 620), (632, 644, 645, 633), (633, 645, 646, 634), (634, 646, 647, 635), (635, 647, 648, 636), (636, 648, 649, 637), (637, 649, 650, 638), (638, 650, 651, 639), (639, 651, 652, 640), (640, 652, 653, 641), (641, 653, 654, 642), (642, 654, 655, 643), (643, 655, 644, 632), (644, 656, 657, 645), (645, 657, 658, 646), (646, 658, 659, 647), (647, 659, 660, 648), (648, 660, 661, 649), (649, 661, 662, 650), (650, 662, 663, 651), (651, 663, 664, 652), (652, 664, 665, 653), (653, 665, 666, 654), (654, 666, 667, 655), (655, 667, 656, 644), (656, 668, 669, 657), (657, 669, 670, 658), (658, 670, 671, 659), (659, 671, 672, 660), (660, 672, 673, 661), (661, 673, 674, 662), (662, 674, 675, 663), (663, 675, 676, 664), (664, 676, 677, 665), (665, 677, 678, 666), (666, 678, 679, 667), (667, 679, 668, 656), (668, 680, 681, 669), (669, 681, 682, 670), (670, 682, 683, 671), (671, 683, 684, 672), (672, 684, 685, 673), (673, 685, 686, 674), (674, 686, 687, 675), (675, 687, 688, 676), (676, 688, 689, 677), (677, 689, 690, 678), (678, 690, 691, 679), (679, 691, 680, 668), (680, 692, 693, 681), (681, 693, 694, 682), (682, 694, 695, 683), (683, 695, 696, 684), (684, 696, 697, 685), (685, 697, 698, 686), (686, 698, 699, 687), (687, 699, 700, 688), (688, 700, 701, 689), (689, 701, 702, 690), (690, 702, 703, 691), (691, 703, 692, 680), (692, 128, 129, 693), (693, 129, 130, 694), (694, 130, 131, 695), (695, 131, 132, 696), (696, 132, 133, 697), (697, 133, 134, 698), (698, 134, 135, 699), (699, 135, 136, 700), (700, 136, 137, 701), (701, 137, 138, 702), (702, 138, 139, 703), (703, 139, 128, 692), (1, 3, 704, 705), (3, 5, 706, 704), (5, 7, 707, 706), (7, 9, 708, 707), (9, 11, 709, 708), (11, 13, 710, 709), (13, 15, 711, 710), (15, 17, 712, 711), (17, 19, 713, 712), (19, 21, 714, 713), (21, 23, 715, 714), (23, 25, 716, 715), (25, 27, 717, 716), (27, 29, 718, 717), (29, 31, 719, 718), (31, 33, 720, 719), (33, 35, 721, 720), (35, 37, 722, 721), (37, 39, 723, 722), (39, 41, 724, 723), (41, 43, 725, 724), (43, 45, 726, 725), (45, 47, 727, 726), (47, 49, 728, 727), (49, 51, 729, 728), (51, 53, 730, 729), (53, 55, 731, 730), (55, 57, 732, 731), (57, 59, 733, 732), (59, 61, 734, 733), (61, 63, 735, 734), (63, 65, 736, 735), (65, 67, 737, 736), (67, 69, 738, 737), (69, 71, 739, 738), (71, 73, 740, 739), (73, 75, 741, 740), (75, 77, 742, 741), (77, 79, 743, 742), (79, 81, 744, 743), (81, 83, 745, 744), (83, 85, 746, 745), (85, 87, 747, 746), (87, 89, 748, 747), (89, 91, 749, 748), (91, 93, 750, 749), (93, 95, 751, 750), (95, 97, 752, 751), (97, 99, 753, 752), (99, 101, 754, 753), (101, 103, 755, 754), (103, 105, 756, 755), (105, 107, 757, 756), (107, 109, 758, 757), (109, 111, 759, 758), (111, 113, 760, 759), (113, 115, 761, 760), (115, 117, 762, 761), (117, 119, 763, 762), (119, 121, 764, 763), (121, 123, 765, 764), (123, 125, 766, 765), (125, 127, 767, 766), (127, 1, 705, 767)])
_uv = me_cylinder_007.uv_layers.new(name='UVMap')
_uv.uv.foreach_set('vector', [1.0, 0.5, 1.0, 1.0, 0.9844, 1.0, 0.9844, 0.5, 0.9844, 0.5, 0.9844, 1.0, 0.9688, 1.0, 0.9688, 0.5, 0.9688, 0.5, 0.9688, 1.0, 0.9531, 1.0, 0.9531, 0.5, 0.9531, 0.5, 0.9531, 1.0, 0.9375, 1.0, 0.9375, 0.5, 0.9375, 0.5, 0.9375, 1.0, 0.9219, 1.0, 0.9219, 0.5, 0.9219, 0.5, 0.9219, 1.0, 0.9062, 1.0, 0.9062, 0.5, 0.9062, 0.5, 0.9062, 1.0, 0.8906, 1.0, 0.8906, 0.5, 0.8906, 0.5, 0.8906, 1.0, 0.875, 1.0, 0.875, 0.5, 0.875, 0.5, 0.875, 1.0, 0.8594, 1.0, 0.8594, 0.5, 0.8594, 0.5, 0.8594, 1.0, 0.8438, 1.0, 0.8438, 0.5, 0.8438, 0.5, 0.8438, 1.0, 0.8281, 1.0, 0.8281, 0.5, 0.8281, 0.5, 0.8281, 1.0, 0.8125, 1.0, 0.8125, 0.5, 0.8125, 0.5, 0.8125, 1.0, 0.7969, 1.0, 0.7969, 0.5, 0.7969, 0.5, 0.7969, 1.0, 0.7812, 1.0, 0.7812, 0.5, 0.7812, 0.5, 0.7812, 1.0, 0.7656, 1.0, 0.7656, 0.5, 0.7656, 0.5, 0.7656, 1.0, 0.75, 1.0, 0.75, 0.5, 0.75, 0.5, 0.75, 1.0, 0.7344, 1.0, 0.7344, 0.5, 0.7344, 0.5, 0.7344, 1.0, 0.7188, 1.0, 0.7188, 0.5, 0.7188, 0.5, 0.7188, 1.0, 0.7031, 1.0, 0.7031, 0.5, 0.7031, 0.5, 0.7031, 1.0, 0.6875, 1.0, 0.6875, 0.5, 0.6875, 0.5, 0.6875, 1.0, 0.6719, 1.0, 0.6719, 0.5, 0.6719, 0.5, 0.6719, 1.0, 0.6562, 1.0, 0.6562, 0.5, 0.6562, 0.5, 0.6562, 1.0, 0.6406, 1.0, 0.6406, 0.5, 0.6406, 0.5, 0.6406, 1.0, 0.625, 1.0, 0.625, 0.5, 0.625, 0.5, 0.625, 1.0, 0.6094, 1.0, 0.6094, 0.5, 0.6094, 0.5, 0.6094, 1.0, 0.5938, 1.0, 0.5938, 0.5, 0.5938, 0.5, 0.5938, 1.0, 0.5781, 1.0, 0.5781, 0.5, 0.5781, 0.5, 0.5781, 1.0, 0.5625, 1.0, 0.5625, 0.5, 0.5625, 0.5, 0.5625, 1.0, 0.5469, 1.0, 0.5469, 0.5, 0.5469, 0.5, 0.5469, 1.0, 0.5312, 1.0, 0.5312, 0.5, 0.5312, 0.5, 0.5312, 1.0, 0.5156, 1.0, 0.5156, 0.5, 0.5156, 0.5, 0.5156, 1.0, 0.5, 1.0, 0.5, 0.5, 0.5, 0.5, 0.5, 1.0, 0.4844, 1.0, 0.4844, 0.5, 0.4844, 0.5, 0.4844, 1.0, 0.4688, 1.0, 0.4688, 0.5, 0.4688, 0.5, 0.4688, 1.0, 0.4531, 1.0, 0.4531, 0.5, 0.4531, 0.5, 0.4531, 1.0, 0.4375, 1.0, 0.4375, 0.5, 0.4375, 0.5, 0.4375, 1.0, 0.4219, 1.0, 0.4219, 0.5, 0.4219, 0.5, 0.4219, 1.0, 0.4062, 1.0, 0.4062, 0.5, 0.4062, 0.5, 0.4062, 1.0, 0.3906, 1.0, 0.3906, 0.5, 0.3906, 0.5, 0.3906, 1.0, 0.375, 1.0, 0.375, 0.5, 0.375, 0.5, 0.375, 1.0, 0.3594, 1.0, 0.3594, 0.5, 0.3594, 0.5, 0.3594, 1.0, 0.3438, 1.0, 0.3438, 0.5, 0.3438, 0.5, 0.3438, 1.0, 0.3281, 1.0, 0.3281, 0.5, 0.3281, 0.5, 0.3281, 1.0, 0.3125, 1.0, 0.3125, 0.5, 0.3125, 0.5, 0.3125, 1.0, 0.2969, 1.0, 0.2969, 0.5, 0.2969, 0.5, 0.2969, 1.0, 0.2812, 1.0, 0.2812, 0.5, 0.2812, 0.5, 0.2812, 1.0, 0.2656, 1.0, 0.2656, 0.5, 0.2656, 0.5, 0.2656, 1.0, 0.25, 1.0, 0.25, 0.5, 0.25, 0.5, 0.25, 1.0, 0.2344, 1.0, 0.2344, 0.5, 0.2344, 0.5, 0.2344, 1.0, 0.2188, 1.0, 0.2188, 0.5, 0.2188, 0.5, 0.2188, 1.0, 0.2031, 1.0, 0.2031, 0.5, 0.2031, 0.5, 0.2031, 1.0, 0.1875, 1.0, 0.1875, 0.5, 0.1875, 0.5, 0.1875, 1.0, 0.1719, 1.0, 0.1719, 0.5, 0.1719, 0.5, 0.1719, 1.0, 0.1562, 1.0, 0.1562, 0.5, 0.1562, 0.5, 0.1562, 1.0, 0.1406, 1.0, 0.1406, 0.5, 0.1406, 0.5, 0.1406, 1.0, 0.125, 1.0, 0.125, 0.5, 0.125, 0.5, 0.125, 1.0, 0.1094, 1.0, 0.1094, 0.5, 0.1094, 0.5, 0.1094, 1.0, 0.09375, 1.0, 0.09375, 0.5, 0.09375, 0.5, 0.09375, 1.0, 0.07812, 1.0, 0.07812, 0.5, 0.07812, 0.5, 0.07812, 1.0, 0.0625, 1.0, 0.0625, 0.5, 0.0625, 0.5, 0.0625, 1.0, 0.04688, 1.0, 0.04688, 0.5, 0.04688, 0.5, 0.04688, 1.0, 0.03125, 1.0, 0.03125, 0.5, 0.2732, 0.4852, 0.25, 0.4864, 0.2268, 0.4852, 0.2039, 0.4818, 0.1814, 0.4762, 0.1595, 0.4684, 0.1386, 0.4585, 0.1187, 0.4465, 0.1, 0.4327, 0.08285, 0.4171, 0.06727, 0.4, 0.05345, 0.3813, 0.04153, 0.3614, 0.03161, 0.3405, 0.02379, 0.3186, 0.01816, 0.2961, 0.01475, 0.2732, 0.01361, 0.25, 0.01475, 0.2268, 0.01816, 0.2039, 0.02379, 0.1814, 0.03161, 0.1595, 0.04153, 0.1386, 0.05345, 0.1187, 0.06727, 0.1, 0.08285, 0.08285, 0.1, 0.06727, 0.1187, 0.05345, 0.1386, 0.04153, 0.1595, 0.03161, 0.1814, 0.02379, 0.2039, 0.01816, 0.2268, 0.01475, 0.25, 0.01361, 0.2732, 0.01475, 0.2961, 0.01816, 0.3186, 0.02379, 0.3405, 0.03161, 0.3614, 0.04153, 0.3813, 0.05345, 0.4, 0.06727, 0.4171, 0.08285, 0.4327, 0.1, 0.4465, 0.1187, 0.4585, 0.1386, 0.4684, 0.1595, 0.4762, 0.1814, 0.4818, 0.2039, 0.4852, 0.2268, 0.4864, 0.25, 0.4852, 0.2732, 0.4818, 0.2961, 0.4762, 0.3186, 0.4684, 0.3405, 0.4585, 0.3614, 0.4465, 0.3813, 0.4327, 0.4, 0.4172, 0.4171, 0.4, 0.4327, 0.3813, 0.4465, 0.3614, 0.4585, 0.3405, 0.4684, 0.3186, 0.4762, 0.2961, 0.4818, 0.03125, 0.5, 0.03125, 1.0, 0.01562, 1.0, 0.01562, 0.5, 0.01562, 0.5, 0.01562, 1.0, 0.0, 1.0, 0.0, 0.5, 0.75, 0.49, 0.7735, 0.4888, 0.7968, 0.4854, 0.8197, 0.4797, 0.8418, 0.4717, 0.8631, 0.4617, 0.8833, 0.4496, 0.9023, 0.4355, 0.9197, 0.4197, 0.9355, 0.4023, 0.9496, 0.3833, 0.9617, 0.3631, 0.9717, 0.3418, 0.9797, 0.3197, 0.9854, 0.2968, 0.9888, 0.2735, 0.99, 0.25, 0.9888, 0.2265, 0.9854, 0.2032, 0.9797, 0.1803, 0.9717, 0.1582, 0.9617, 0.1369, 0.9496, 0.1167, 0.9355, 0.09775, 0.9197, 0.08029, 0.9023, 0.06448, 0.8833, 0.05045, 0.8631, 0.03834, 0.8418, 0.02827, 0.8197, 0.02033, 0.7968, 0.01461, 0.7735, 0.01116, 0.75, 0.01, 0.7265, 0.01116, 0.7032, 0.01461, 0.6803, 0.02033, 0.6582, 0.02827, 0.6369, 0.03834, 0.6167, 0.05045, 0.5977, 0.06448, 0.5803, 0.08029, 0.5645, 0.09775, 0.5504, 0.1167, 0.5383, 0.1369, 0.5283, 0.1582, 0.5203, 0.1803, 0.5146, 0.2032, 0.5112, 0.2265, 0.51, 0.25, 0.5112, 0.2735, 0.5146, 0.2968, 0.5203, 0.3197, 0.5283, 0.3418, 0.5383, 0.3631, 0.5504, 0.3833, 0.5645, 0.4023, 0.5803, 0.4197, 0.5977, 0.4355, 0.6167, 0.4496, 0.6369, 0.4617, 0.6582, 0.4717, 0.6803, 0.4797, 0.7032, 0.4854, 0.7265, 0.4888, 0.5, 0.5, 0.5208, 0.5, 0.5208, 0.5833, 0.5, 0.5833, 0.5, 0.5833, 0.5208, 0.5833, 0.5208, 0.6667, 0.5, 0.6667, 0.5, 0.6667, 0.5208, 0.6667, 0.5208, 0.75, 0.5, 0.75, 0.5, 0.75, 0.5208, 0.75, 0.5208, 0.8333, 0.5, 0.8333, 0.5, 0.8333, 0.5208, 0.8333, 0.5208, 0.9167, 0.5, 0.9167, 0.5, 0.9167, 0.5208, 0.9167, 0.5208, 1.0, 0.5, 1.0, 0.5, 2.22e-16, 0.5208, 2.22e-16, 0.5208, 0.08333, 0.5, 0.08333, 0.5, 0.08333, 0.5208, 0.08333, 0.5208, 0.1667, 0.5, 0.1667, 0.5, 0.1667, 0.5208, 0.1667, 0.5208, 0.25, 0.5, 0.25, 0.5, 0.25, 0.5208, 0.25, 0.5208, 0.3333, 0.5, 0.3333, 0.5, 0.3333, 0.5208, 0.3333, 0.5208, 0.4167, 0.5, 0.4167, 0.5, 0.4167, 0.5208, 0.4167, 0.5208, 0.5, 0.5, 0.5, 0.5208, 0.5, 0.5417, 0.5, 0.5417, 0.5833, 0.5208, 0.5833, 0.5208, 0.5833, 0.5417, 0.5833, 0.5417, 0.6667, 0.5208, 0.6667, 0.5208, 0.6667, 0.5417, 0.6667, 0.5417, 0.75, 0.5208, 0.75, 0.5208, 0.75, 0.5417, 0.75, 0.5417, 0.8333, 0.5208, 0.8333, 0.5208, 0.8333, 0.5417, 0.8333, 0.5417, 0.9167, 0.5208, 0.9167, 0.5208, 0.9167, 0.5417, 0.9167, 0.5417, 1.0, 0.5208, 1.0, 0.5208, 2.22e-16, 0.5417, 2.22e-16, 0.5417, 0.08333, 0.5208, 0.08333, 0.5208, 0.08333, 0.5417, 0.08333, 0.5417, 0.1667, 0.5208, 0.1667, 0.5208, 0.1667, 0.5417, 0.1667, 0.5417, 0.25, 0.5208, 0.25, 0.5208, 0.25, 0.5417, 0.25, 0.5417, 0.3333, 0.5208, 0.3333, 0.5208, 0.3333, 0.5417, 0.3333, 0.5417, 0.4167, 0.5208, 0.4167, 0.5208, 0.4167, 0.5417, 0.4167, 0.5417, 0.5, 0.5208, 0.5, 0.5417, 0.5, 0.5625, 0.5, 0.5625, 0.5833, 0.5417, 0.5833, 0.5417, 0.5833, 0.5625, 0.5833, 0.5625, 0.6667, 0.5417, 0.6667, 0.5417, 0.6667, 0.5625, 0.6667, 0.5625, 0.75, 0.5417, 0.75, 0.5417, 0.75, 0.5625, 0.75, 0.5625, 0.8333, 0.5417, 0.8333, 0.5417, 0.8333, 0.5625, 0.8333, 0.5625, 0.9167, 0.5417, 0.9167, 0.5417, 0.9167, 0.5625, 0.9167, 0.5625, 1.0, 0.5417, 1.0, 0.5417, 2.22e-16, 0.5625, 2.22e-16, 0.5625, 0.08333, 0.5417, 0.08333, 0.5417, 0.08333, 0.5625, 0.08333, 0.5625, 0.1667, 0.5417, 0.1667, 0.5417, 0.1667, 0.5625, 0.1667, 0.5625, 0.25, 0.5417, 0.25, 0.5417, 0.25, 0.5625, 0.25, 0.5625, 0.3333, 0.5417, 0.3333, 0.5417, 0.3333, 0.5625, 0.3333, 0.5625, 0.4167, 0.5417, 0.4167, 0.5417, 0.4167, 0.5625, 0.4167, 0.5625, 0.5, 0.5417, 0.5, 0.5625, 0.5, 0.5833, 0.5, 0.5833, 0.5833, 0.5625, 0.5833, 0.5625, 0.5833, 0.5833, 0.5833, 0.5833, 0.6667, 0.5625, 0.6667, 0.5625, 0.6667, 0.5833, 0.6667, 0.5833, 0.75, 0.5625, 0.75, 0.5625, 0.75, 0.5833, 0.75, 0.5833, 0.8333, 0.5625, 0.8333, 0.5625, 0.8333, 0.5833, 0.8333, 0.5833, 0.9167, 0.5625, 0.9167, 0.5625, 0.9167, 0.5833, 0.9167, 0.5833, 1.0, 0.5625, 1.0, 0.5625, 2.22e-16, 0.5833, 2.22e-16, 0.5833, 0.08333, 0.5625, 0.08333, 0.5625, 0.08333, 0.5833, 0.08333, 0.5833, 0.1667, 0.5625, 0.1667, 0.5625, 0.1667, 0.5833, 0.1667, 0.5833, 0.25, 0.5625, 0.25, 0.5625, 0.25, 0.5833, 0.25, 0.5833, 0.3333, 0.5625, 0.3333, 0.5625, 0.3333, 0.5833, 0.3333, 0.5833, 0.4167, 0.5625, 0.4167, 0.5625, 0.4167, 0.5833, 0.4167, 0.5833, 0.5, 0.5625, 0.5, 0.5833, 0.5, 0.6042, 0.5, 0.6042, 0.5833, 0.5833, 0.5833, 0.5833, 0.5833, 0.6042, 0.5833, 0.6042, 0.6667, 0.5833, 0.6667, 0.5833, 0.6667, 0.6042, 0.6667, 0.6042, 0.75, 0.5833, 0.75, 0.5833, 0.75, 0.6042, 0.75, 0.6042, 0.8333, 0.5833, 0.8333, 0.5833, 0.8333, 0.6042, 0.8333, 0.6042, 0.9167, 0.5833, 0.9167, 0.5833, 0.9167, 0.6042, 0.9167, 0.6042, 1.0, 0.5833, 1.0, 0.5833, 2.22e-16, 0.6042, 2.22e-16, 0.6042, 0.08333, 0.5833, 0.08333, 0.5833, 0.08333, 0.6042, 0.08333, 0.6042, 0.1667, 0.5833, 0.1667, 0.5833, 0.1667, 0.6042, 0.1667, 0.6042, 0.25, 0.5833, 0.25, 0.5833, 0.25, 0.6042, 0.25, 0.6042, 0.3333, 0.5833, 0.3333, 0.5833, 0.3333, 0.6042, 0.3333, 0.6042, 0.4167, 0.5833, 0.4167, 0.5833, 0.4167, 0.6042, 0.4167, 0.6042, 0.5, 0.5833, 0.5, 0.6042, 0.5, 0.625, 0.5, 0.625, 0.5833, 0.6042, 0.5833, 0.6042, 0.5833, 0.625, 0.5833, 0.625, 0.6667, 0.6042, 0.6667, 0.6042, 0.6667, 0.625, 0.6667, 0.625, 0.75, 0.6042, 0.75, 0.6042, 0.75, 0.625, 0.75, 0.625, 0.8333, 0.6042, 0.8333, 0.6042, 0.8333, 0.625, 0.8333, 0.625, 0.9167, 0.6042, 0.9167, 0.6042, 0.9167, 0.625, 0.9167, 0.625, 1.0, 0.6042, 1.0, 0.6042, 2.22e-16, 0.625, 2.22e-16, 0.625, 0.08333, 0.6042, 0.08333, 0.6042, 0.08333, 0.625, 0.08333, 0.625, 0.1667, 0.6042, 0.1667, 0.6042, 0.1667, 0.625, 0.1667, 0.625, 0.25, 0.6042, 0.25, 0.6042, 0.25, 0.625, 0.25, 0.625, 0.3333, 0.6042, 0.3333, 0.6042, 0.3333, 0.625, 0.3333, 0.625, 0.4167, 0.6042, 0.4167, 0.6042, 0.4167, 0.625, 0.4167, 0.625, 0.5, 0.6042, 0.5, 0.625, 0.5, 0.6458, 0.5, 0.6458, 0.5833, 0.625, 0.5833, 0.625, 0.5833, 0.6458, 0.5833, 0.6458, 0.6667, 0.625, 0.6667, 0.625, 0.6667, 0.6458, 0.6667, 0.6458, 0.75, 0.625, 0.75, 0.625, 0.75, 0.6458, 0.75, 0.6458, 0.8333, 0.625, 0.8333, 0.625, 0.8333, 0.6458, 0.8333, 0.6458, 0.9167, 0.625, 0.9167, 0.625, 0.9167, 0.6458, 0.9167, 0.6458, 1.0, 0.625, 1.0, 0.625, 2.22e-16, 0.6458, 2.22e-16, 0.6458, 0.08333, 0.625, 0.08333, 0.625, 0.08333, 0.6458, 0.08333, 0.6458, 0.1667, 0.625, 0.1667, 0.625, 0.1667, 0.6458, 0.1667, 0.6458, 0.25, 0.625, 0.25, 0.625, 0.25, 0.6458, 0.25, 0.6458, 0.3333, 0.625, 0.3333, 0.625, 0.3333, 0.6458, 0.3333, 0.6458, 0.4167, 0.625, 0.4167, 0.625, 0.4167, 0.6458, 0.4167, 0.6458, 0.5, 0.625, 0.5, 0.6458, 0.5, 0.6667, 0.5, 0.6667, 0.5833, 0.6458, 0.5833, 0.6458, 0.5833, 0.6667, 0.5833, 0.6667, 0.6667, 0.6458, 0.6667, 0.6458, 0.6667, 0.6667, 0.6667, 0.6667, 0.75, 0.6458, 0.75, 0.6458, 0.75, 0.6667, 0.75, 0.6667, 0.8333, 0.6458, 0.8333, 0.6458, 0.8333, 0.6667, 0.8333, 0.6667, 0.9167, 0.6458, 0.9167, 0.6458, 0.9167, 0.6667, 0.9167, 0.6667, 1.0, 0.6458, 1.0, 0.6458, 2.22e-16, 0.6667, 2.22e-16, 0.6667, 0.08333, 0.6458, 0.08333, 0.6458, 0.08333, 0.6667, 0.08333, 0.6667, 0.1667, 0.6458, 0.1667, 0.6458, 0.1667, 0.6667, 0.1667, 0.6667, 0.25, 0.6458, 0.25, 0.6458, 0.25, 0.6667, 0.25, 0.6667, 0.3333, 0.6458, 0.3333, 0.6458, 0.3333, 0.6667, 0.3333, 0.6667, 0.4167, 0.6458, 0.4167, 0.6458, 0.4167, 0.6667, 0.4167, 0.6667, 0.5, 0.6458, 0.5, 0.6667, 0.5, 0.6875, 0.5, 0.6875, 0.5833, 0.6667, 0.5833, 0.6667, 0.5833, 0.6875, 0.5833, 0.6875, 0.6667, 0.6667, 0.6667, 0.6667, 0.6667, 0.6875, 0.6667, 0.6875, 0.75, 0.6667, 0.75, 0.6667, 0.75, 0.6875, 0.75, 0.6875, 0.8333, 0.6667, 0.8333, 0.6667, 0.8333, 0.6875, 0.8333, 0.6875, 0.9167, 0.6667, 0.9167, 0.6667, 0.9167, 0.6875, 0.9167, 0.6875, 1.0, 0.6667, 1.0, 0.6667, 2.22e-16, 0.6875, 2.22e-16, 0.6875, 0.08333, 0.6667, 0.08333, 0.6667, 0.08333, 0.6875, 0.08333, 0.6875, 0.1667, 0.6667, 0.1667, 0.6667, 0.1667, 0.6875, 0.1667, 0.6875, 0.25, 0.6667, 0.25, 0.6667, 0.25, 0.6875, 0.25, 0.6875, 0.3333, 0.6667, 0.3333, 0.6667, 0.3333, 0.6875, 0.3333, 0.6875, 0.4167, 0.6667, 0.4167, 0.6667, 0.4167, 0.6875, 0.4167, 0.6875, 0.5, 0.6667, 0.5, 0.6875, 0.5, 0.7083, 0.5, 0.7083, 0.5833, 0.6875, 0.5833, 0.6875, 0.5833, 0.7083, 0.5833, 0.7083, 0.6667, 0.6875, 0.6667, 0.6875, 0.6667, 0.7083, 0.6667, 0.7083, 0.75, 0.6875, 0.75, 0.6875, 0.75, 0.7083, 0.75, 0.7083, 0.8333, 0.6875, 0.8333, 0.6875, 0.8333, 0.7083, 0.8333, 0.7083, 0.9167, 0.6875, 0.9167, 0.6875, 0.9167, 0.7083, 0.9167, 0.7083, 1.0, 0.6875, 1.0, 0.6875, 2.22e-16, 0.7083, 2.22e-16, 0.7083, 0.08333, 0.6875, 0.08333, 0.6875, 0.08333, 0.7083, 0.08333, 0.7083, 0.1667, 0.6875, 0.1667, 0.6875, 0.1667, 0.7083, 0.1667, 0.7083, 0.25, 0.6875, 0.25, 0.6875, 0.25, 0.7083, 0.25, 0.7083, 0.3333, 0.6875, 0.3333, 0.6875, 0.3333, 0.7083, 0.3333, 0.7083, 0.4167, 0.6875, 0.4167, 0.6875, 0.4167, 0.7083, 0.4167, 0.7083, 0.5, 0.6875, 0.5, 0.7083, 0.5, 0.7292, 0.5, 0.7292, 0.5833, 0.7083, 0.5833, 0.7083, 0.5833, 0.7292, 0.5833, 0.7292, 0.6667, 0.7083, 0.6667, 0.7083, 0.6667, 0.7292, 0.6667, 0.7292, 0.75, 0.7083, 0.75, 0.7083, 0.75, 0.7292, 0.75, 0.7292, 0.8333, 0.7083, 0.8333, 0.7083, 0.8333, 0.7292, 0.8333, 0.7292, 0.9167, 0.7083, 0.9167, 0.7083, 0.9167, 0.7292, 0.9167, 0.7292, 1.0, 0.7083, 1.0, 0.7083, 2.22e-16, 0.7292, 2.22e-16, 0.7292, 0.08333, 0.7083, 0.08333, 0.7083, 0.08333, 0.7292, 0.08333, 0.7292, 0.1667, 0.7083, 0.1667, 0.7083, 0.1667, 0.7292, 0.1667, 0.7292, 0.25, 0.7083, 0.25, 0.7083, 0.25, 0.7292, 0.25, 0.7292, 0.3333, 0.7083, 0.3333, 0.7083, 0.3333, 0.7292, 0.3333, 0.7292, 0.4167, 0.7083, 0.4167, 0.7083, 0.4167, 0.7292, 0.4167, 0.7292, 0.5, 0.7083, 0.5, 0.7292, 0.5, 0.75, 0.5, 0.75, 0.5833, 0.7292, 0.5833, 0.7292, 0.5833, 0.75, 0.5833, 0.75, 0.6667, 0.7292, 0.6667, 0.7292, 0.6667, 0.75, 0.6667, 0.75, 0.75, 0.7292, 0.75, 0.7292, 0.75, 0.75, 0.75, 0.75, 0.8333, 0.7292, 0.8333, 0.7292, 0.8333, 0.75, 0.8333, 0.75, 0.9167, 0.7292, 0.9167, 0.7292, 0.9167, 0.75, 0.9167, 0.75, 1.0, 0.7292, 1.0, 0.7292, 2.22e-16, 0.75, 2.22e-16, 0.75, 0.08333, 0.7292, 0.08333, 0.7292, 0.08333, 0.75, 0.08333, 0.75, 0.1667, 0.7292, 0.1667, 0.7292, 0.1667, 0.75, 0.1667, 0.75, 0.25, 0.7292, 0.25, 0.7292, 0.25, 0.75, 0.25, 0.75, 0.3333, 0.7292, 0.3333, 0.7292, 0.3333, 0.75, 0.3333, 0.75, 0.4167, 0.7292, 0.4167, 0.7292, 0.4167, 0.75, 0.4167, 0.75, 0.5, 0.7292, 0.5, 0.75, 0.5, 0.7708, 0.5, 0.7708, 0.5833, 0.75, 0.5833, 0.75, 0.5833, 0.7708, 0.5833, 0.7708, 0.6667, 0.75, 0.6667, 0.75, 0.6667, 0.7708, 0.6667, 0.7708, 0.75, 0.75, 0.75, 0.75, 0.75, 0.7708, 0.75, 0.7708, 0.8333, 0.75, 0.8333, 0.75, 0.8333, 0.7708, 0.8333, 0.7708, 0.9167, 0.75, 0.9167, 0.75, 0.9167, 0.7708, 0.9167, 0.7708, 1.0, 0.75, 1.0, 0.75, 2.22e-16, 0.7708, 2.22e-16, 0.7708, 0.08333, 0.75, 0.08333, 0.75, 0.08333, 0.7708, 0.08333, 0.7708, 0.1667, 0.75, 0.1667, 0.75, 0.1667, 0.7708, 0.1667, 0.7708, 0.25, 0.75, 0.25, 0.75, 0.25, 0.7708, 0.25, 0.7708, 0.3333, 0.75, 0.3333, 0.75, 0.3333, 0.7708, 0.3333, 0.7708, 0.4167, 0.75, 0.4167, 0.75, 0.4167, 0.7708, 0.4167, 0.7708, 0.5, 0.75, 0.5, 0.7708, 0.5, 0.7917, 0.5, 0.7917, 0.5833, 0.7708, 0.5833, 0.7708, 0.5833, 0.7917, 0.5833, 0.7917, 0.6667, 0.7708, 0.6667, 0.7708, 0.6667, 0.7917, 0.6667, 0.7917, 0.75, 0.7708, 0.75, 0.7708, 0.75, 0.7917, 0.75, 0.7917, 0.8333, 0.7708, 0.8333, 0.7708, 0.8333, 0.7917, 0.8333, 0.7917, 0.9167, 0.7708, 0.9167, 0.7708, 0.9167, 0.7917, 0.9167, 0.7917, 1.0, 0.7708, 1.0, 0.7708, 2.22e-16, 0.7917, 2.22e-16, 0.7917, 0.08333, 0.7708, 0.08333, 0.7708, 0.08333, 0.7917, 0.08333, 0.7917, 0.1667, 0.7708, 0.1667, 0.7708, 0.1667, 0.7917, 0.1667, 0.7917, 0.25, 0.7708, 0.25, 0.7708, 0.25, 0.7917, 0.25, 0.7917, 0.3333, 0.7708, 0.3333, 0.7708, 0.3333, 0.7917, 0.3333, 0.7917, 0.4167, 0.7708, 0.4167, 0.7708, 0.4167, 0.7917, 0.4167, 0.7917, 0.5, 0.7708, 0.5, 0.7917, 0.5, 0.8125, 0.5, 0.8125, 0.5833, 0.7917, 0.5833, 0.7917, 0.5833, 0.8125, 0.5833, 0.8125, 0.6667, 0.7917, 0.6667, 0.7917, 0.6667, 0.8125, 0.6667, 0.8125, 0.75, 0.7917, 0.75, 0.7917, 0.75, 0.8125, 0.75, 0.8125, 0.8333, 0.7917, 0.8333, 0.7917, 0.8333, 0.8125, 0.8333, 0.8125, 0.9167, 0.7917, 0.9167, 0.7917, 0.9167, 0.8125, 0.9167, 0.8125, 1.0, 0.7917, 1.0, 0.7917, 2.22e-16, 0.8125, 2.22e-16, 0.8125, 0.08333, 0.7917, 0.08333, 0.7917, 0.08333, 0.8125, 0.08333, 0.8125, 0.1667, 0.7917, 0.1667, 0.7917, 0.1667, 0.8125, 0.1667, 0.8125, 0.25, 0.7917, 0.25, 0.7917, 0.25, 0.8125, 0.25, 0.8125, 0.3333, 0.7917, 0.3333, 0.7917, 0.3333, 0.8125, 0.3333, 0.8125, 0.4167, 0.7917, 0.4167, 0.7917, 0.4167, 0.8125, 0.4167, 0.8125, 0.5, 0.7917, 0.5, 0.8125, 0.5, 0.8333, 0.5, 0.8333, 0.5833, 0.8125, 0.5833, 0.8125, 0.5833, 0.8333, 0.5833, 0.8333, 0.6667, 0.8125, 0.6667, 0.8125, 0.6667, 0.8333, 0.6667, 0.8333, 0.75, 0.8125, 0.75, 0.8125, 0.75, 0.8333, 0.75, 0.8333, 0.8333, 0.8125, 0.8333, 0.8125, 0.8333, 0.8333, 0.8333, 0.8333, 0.9167, 0.8125, 0.9167, 0.8125, 0.9167, 0.8333, 0.9167, 0.8333, 1.0, 0.8125, 1.0, 0.8125, 2.22e-16, 0.8333, 2.22e-16, 0.8333, 0.08333, 0.8125, 0.08333, 0.8125, 0.08333, 0.8333, 0.08333, 0.8333, 0.1667, 0.8125, 0.1667, 0.8125, 0.1667, 0.8333, 0.1667, 0.8333, 0.25, 0.8125, 0.25, 0.8125, 0.25, 0.8333, 0.25, 0.8333, 0.3333, 0.8125, 0.3333, 0.8125, 0.3333, 0.8333, 0.3333, 0.8333, 0.4167, 0.8125, 0.4167, 0.8125, 0.4167, 0.8333, 0.4167, 0.8333, 0.5, 0.8125, 0.5, 0.8333, 0.5, 0.8542, 0.5, 0.8542, 0.5833, 0.8333, 0.5833, 0.8333, 0.5833, 0.8542, 0.5833, 0.8542, 0.6667, 0.8333, 0.6667, 0.8333, 0.6667, 0.8542, 0.6667, 0.8542, 0.75, 0.8333, 0.75, 0.8333, 0.75, 0.8542, 0.75, 0.8542, 0.8333, 0.8333, 0.8333, 0.8333, 0.8333, 0.8542, 0.8333, 0.8542, 0.9167, 0.8333, 0.9167, 0.8333, 0.9167, 0.8542, 0.9167, 0.8542, 1.0, 0.8333, 1.0, 0.8333, 2.22e-16, 0.8542, 2.22e-16, 0.8542, 0.08333, 0.8333, 0.08333, 0.8333, 0.08333, 0.8542, 0.08333, 0.8542, 0.1667, 0.8333, 0.1667, 0.8333, 0.1667, 0.8542, 0.1667, 0.8542, 0.25, 0.8333, 0.25, 0.8333, 0.25, 0.8542, 0.25, 0.8542, 0.3333, 0.8333, 0.3333, 0.8333, 0.3333, 0.8542, 0.3333, 0.8542, 0.4167, 0.8333, 0.4167, 0.8333, 0.4167, 0.8542, 0.4167, 0.8542, 0.5, 0.8333, 0.5, 0.8542, 0.5, 0.875, 0.5, 0.875, 0.5833, 0.8542, 0.5833, 0.8542, 0.5833, 0.875, 0.5833, 0.875, 0.6667, 0.8542, 0.6667, 0.8542, 0.6667, 0.875, 0.6667, 0.875, 0.75, 0.8542, 0.75, 0.8542, 0.75, 0.875, 0.75, 0.875, 0.8333, 0.8542, 0.8333, 0.8542, 0.8333, 0.875, 0.8333, 0.875, 0.9167, 0.8542, 0.9167, 0.8542, 0.9167, 0.875, 0.9167, 0.875, 1.0, 0.8542, 1.0, 0.8542, 2.22e-16, 0.875, 2.22e-16, 0.875, 0.08333, 0.8542, 0.08333, 0.8542, 0.08333, 0.875, 0.08333, 0.875, 0.1667, 0.8542, 0.1667, 0.8542, 0.1667, 0.875, 0.1667, 0.875, 0.25, 0.8542, 0.25, 0.8542, 0.25, 0.875, 0.25, 0.875, 0.3333, 0.8542, 0.3333, 0.8542, 0.3333, 0.875, 0.3333, 0.875, 0.4167, 0.8542, 0.4167, 0.8542, 0.4167, 0.875, 0.4167, 0.875, 0.5, 0.8542, 0.5, 0.875, 0.5, 0.8958, 0.5, 0.8958, 0.5833, 0.875, 0.5833, 0.875, 0.5833, 0.8958, 0.5833, 0.8958, 0.6667, 0.875, 0.6667, 0.875, 0.6667, 0.8958, 0.6667, 0.8958, 0.75, 0.875, 0.75, 0.875, 0.75, 0.8958, 0.75, 0.8958, 0.8333, 0.875, 0.8333, 0.875, 0.8333, 0.8958, 0.8333, 0.8958, 0.9167, 0.875, 0.9167, 0.875, 0.9167, 0.8958, 0.9167, 0.8958, 1.0, 0.875, 1.0, 0.875, 2.22e-16, 0.8958, 2.22e-16, 0.8958, 0.08333, 0.875, 0.08333, 0.875, 0.08333, 0.8958, 0.08333, 0.8958, 0.1667, 0.875, 0.1667, 0.875, 0.1667, 0.8958, 0.1667, 0.8958, 0.25, 0.875, 0.25, 0.875, 0.25, 0.8958, 0.25, 0.8958, 0.3333, 0.875, 0.3333, 0.875, 0.3333, 0.8958, 0.3333, 0.8958, 0.4167, 0.875, 0.4167, 0.875, 0.4167, 0.8958, 0.4167, 0.8958, 0.5, 0.875, 0.5, 0.8958, 0.5, 0.9167, 0.5, 0.9167, 0.5833, 0.8958, 0.5833, 0.8958, 0.5833, 0.9167, 0.5833, 0.9167, 0.6667, 0.8958, 0.6667, 0.8958, 0.6667, 0.9167, 0.6667, 0.9167, 0.75, 0.8958, 0.75, 0.8958, 0.75, 0.9167, 0.75, 0.9167, 0.8333, 0.8958, 0.8333, 0.8958, 0.8333, 0.9167, 0.8333, 0.9167, 0.9167, 0.8958, 0.9167, 0.8958, 0.9167, 0.9167, 0.9167, 0.9167, 1.0, 0.8958, 1.0, 0.8958, 2.22e-16, 0.9167, 2.22e-16, 0.9167, 0.08333, 0.8958, 0.08333, 0.8958, 0.08333, 0.9167, 0.08333, 0.9167, 0.1667, 0.8958, 0.1667, 0.8958, 0.1667, 0.9167, 0.1667, 0.9167, 0.25, 0.8958, 0.25, 0.8958, 0.25, 0.9167, 0.25, 0.9167, 0.3333, 0.8958, 0.3333, 0.8958, 0.3333, 0.9167, 0.3333, 0.9167, 0.4167, 0.8958, 0.4167, 0.8958, 0.4167, 0.9167, 0.4167, 0.9167, 0.5, 0.8958, 0.5, 0.9167, 0.5, 0.9375, 0.5, 0.9375, 0.5833, 0.9167, 0.5833, 0.9167, 0.5833, 0.9375, 0.5833, 0.9375, 0.6667, 0.9167, 0.6667, 0.9167, 0.6667, 0.9375, 0.6667, 0.9375, 0.75, 0.9167, 0.75, 0.9167, 0.75, 0.9375, 0.75, 0.9375, 0.8333, 0.9167, 0.8333, 0.9167, 0.8333, 0.9375, 0.8333, 0.9375, 0.9167, 0.9167, 0.9167, 0.9167, 0.9167, 0.9375, 0.9167, 0.9375, 1.0, 0.9167, 1.0, 0.9167, 2.22e-16, 0.9375, 2.22e-16, 0.9375, 0.08333, 0.9167, 0.08333, 0.9167, 0.08333, 0.9375, 0.08333, 0.9375, 0.1667, 0.9167, 0.1667, 0.9167, 0.1667, 0.9375, 0.1667, 0.9375, 0.25, 0.9167, 0.25, 0.9167, 0.25, 0.9375, 0.25, 0.9375, 0.3333, 0.9167, 0.3333, 0.9167, 0.3333, 0.9375, 0.3333, 0.9375, 0.4167, 0.9167, 0.4167, 0.9167, 0.4167, 0.9375, 0.4167, 0.9375, 0.5, 0.9167, 0.5, 0.9375, 0.5, 0.9583, 0.5, 0.9583, 0.5833, 0.9375, 0.5833, 0.9375, 0.5833, 0.9583, 0.5833, 0.9583, 0.6667, 0.9375, 0.6667, 0.9375, 0.6667, 0.9583, 0.6667, 0.9583, 0.75, 0.9375, 0.75, 0.9375, 0.75, 0.9583, 0.75, 0.9583, 0.8333, 0.9375, 0.8333, 0.9375, 0.8333, 0.9583, 0.8333, 0.9583, 0.9167, 0.9375, 0.9167, 0.9375, 0.9167, 0.9583, 0.9167, 0.9583, 1.0, 0.9375, 1.0, 0.9375, 2.22e-16, 0.9583, 2.22e-16, 0.9583, 0.08333, 0.9375, 0.08333, 0.9375, 0.08333, 0.9583, 0.08333, 0.9583, 0.1667, 0.9375, 0.1667, 0.9375, 0.1667, 0.9583, 0.1667, 0.9583, 0.25, 0.9375, 0.25, 0.9375, 0.25, 0.9583, 0.25, 0.9583, 0.3333, 0.9375, 0.3333, 0.9375, 0.3333, 0.9583, 0.3333, 0.9583, 0.4167, 0.9375, 0.4167, 0.9375, 0.4167, 0.9583, 0.4167, 0.9583, 0.5, 0.9375, 0.5, 0.9583, 0.5, 0.9792, 0.5, 0.9792, 0.5833, 0.9583, 0.5833, 0.9583, 0.5833, 0.9792, 0.5833, 0.9792, 0.6667, 0.9583, 0.6667, 0.9583, 0.6667, 0.9792, 0.6667, 0.9792, 0.75, 0.9583, 0.75, 0.9583, 0.75, 0.9792, 0.75, 0.9792, 0.8333, 0.9583, 0.8333, 0.9583, 0.8333, 0.9792, 0.8333, 0.9792, 0.9167, 0.9583, 0.9167, 0.9583, 0.9167, 0.9792, 0.9167, 0.9792, 1.0, 0.9583, 1.0, 0.9583, 2.22e-16, 0.9792, 2.22e-16, 0.9792, 0.08333, 0.9583, 0.08333, 0.9583, 0.08333, 0.9792, 0.08333, 0.9792, 0.1667, 0.9583, 0.1667, 0.9583, 0.1667, 0.9792, 0.1667, 0.9792, 0.25, 0.9583, 0.25, 0.9583, 0.25, 0.9792, 0.25, 0.9792, 0.3333, 0.9583, 0.3333, 0.9583, 0.3333, 0.9792, 0.3333, 0.9792, 0.4167, 0.9583, 0.4167, 0.9583, 0.4167, 0.9792, 0.4167, 0.9792, 0.5, 0.9583, 0.5, 0.9792, 0.5, 1.0, 0.5, 1.0, 0.5833, 0.9792, 0.5833, 0.9792, 0.5833, 1.0, 0.5833, 1.0, 0.6667, 0.9792, 0.6667, 0.9792, 0.6667, 1.0, 0.6667, 1.0, 0.75, 0.9792, 0.75, 0.9792, 0.75, 1.0, 0.75, 1.0, 0.8333, 0.9792, 0.8333, 0.9792, 0.8333, 1.0, 0.8333, 1.0, 0.9167, 0.9792, 0.9167, 0.9792, 0.9167, 1.0, 0.9167, 1.0, 1.0, 0.9792, 1.0, 0.9792, 2.22e-16, 1.0, 2.22e-16, 1.0, 0.08333, 0.9792, 0.08333, 0.9792, 0.08333, 1.0, 0.08333, 1.0, 0.1667, 0.9792, 0.1667, 0.9792, 0.1667, 1.0, 0.1667, 1.0, 0.25, 0.9792, 0.25, 0.9792, 0.25, 1.0, 0.25, 1.0, 0.3333, 0.9792, 0.3333, 0.9792, 0.3333, 1.0, 0.3333, 1.0, 0.4167, 0.9792, 0.4167, 0.9792, 0.4167, 1.0, 0.4167, 1.0, 0.5, 0.9792, 0.5, 8.882e-16, 0.5, 0.02083, 0.5, 0.02083, 0.5833, 8.882e-16, 0.5833, 8.882e-16, 0.5833, 0.02083, 0.5833, 0.02083, 0.6667, 8.882e-16, 0.6667, 8.882e-16, 0.6667, 0.02083, 0.6667, 0.02083, 0.75, 8.882e-16, 0.75, 8.882e-16, 0.75, 0.02083, 0.75, 0.02083, 0.8333, 8.882e-16, 0.8333, 8.882e-16, 0.8333, 0.02083, 0.8333, 0.02083, 0.9167, 8.882e-16, 0.9167, 8.882e-16, 0.9167, 0.02083, 0.9167, 0.02083, 1.0, 8.882e-16, 1.0, 8.882e-16, 2.22e-16, 0.02083, 2.22e-16, 0.02083, 0.08333, 8.882e-16, 0.08333, 8.882e-16, 0.08333, 0.02083, 0.08333, 0.02083, 0.1667, 8.882e-16, 0.1667, 8.882e-16, 0.1667, 0.02083, 0.1667, 0.02083, 0.25, 8.882e-16, 0.25, 8.882e-16, 0.25, 0.02083, 0.25, 0.02083, 0.3333, 8.882e-16, 0.3333, 8.882e-16, 0.3333, 0.02083, 0.3333, 0.02083, 0.4167, 8.882e-16, 0.4167, 8.882e-16, 0.4167, 0.02083, 0.4167, 0.02083, 0.5, 8.882e-16, 0.5, 0.02083, 0.5, 0.04167, 0.5, 0.04167, 0.5833, 0.02083, 0.5833, 0.02083, 0.5833, 0.04167, 0.5833, 0.04167, 0.6667, 0.02083, 0.6667, 0.02083, 0.6667, 0.04167, 0.6667, 0.04167, 0.75, 0.02083, 0.75, 0.02083, 0.75, 0.04167, 0.75, 0.04167, 0.8333, 0.02083, 0.8333, 0.02083, 0.8333, 0.04167, 0.8333, 0.04167, 0.9167, 0.02083, 0.9167, 0.02083, 0.9167, 0.04167, 0.9167, 0.04167, 1.0, 0.02083, 1.0, 0.02083, 2.22e-16, 0.04167, 2.22e-16, 0.04167, 0.08333, 0.02083, 0.08333, 0.02083, 0.08333, 0.04167, 0.08333, 0.04167, 0.1667, 0.02083, 0.1667, 0.02083, 0.1667, 0.04167, 0.1667, 0.04167, 0.25, 0.02083, 0.25, 0.02083, 0.25, 0.04167, 0.25, 0.04167, 0.3333, 0.02083, 0.3333, 0.02083, 0.3333, 0.04167, 0.3333, 0.04167, 0.4167, 0.02083, 0.4167, 0.02083, 0.4167, 0.04167, 0.4167, 0.04167, 0.5, 0.02083, 0.5, 0.04167, 0.5, 0.0625, 0.5, 0.0625, 0.5833, 0.04167, 0.5833, 0.04167, 0.5833, 0.0625, 0.5833, 0.0625, 0.6667, 0.04167, 0.6667, 0.04167, 0.6667, 0.0625, 0.6667, 0.0625, 0.75, 0.04167, 0.75, 0.04167, 0.75, 0.0625, 0.75, 0.0625, 0.8333, 0.04167, 0.8333, 0.04167, 0.8333, 0.0625, 0.8333, 0.0625, 0.9167, 0.04167, 0.9167, 0.04167, 0.9167, 0.0625, 0.9167, 0.0625, 1.0, 0.04167, 1.0, 0.04167, 2.22e-16, 0.0625, 2.22e-16, 0.0625, 0.08333, 0.04167, 0.08333, 0.04167, 0.08333, 0.0625, 0.08333, 0.0625, 0.1667, 0.04167, 0.1667, 0.04167, 0.1667, 0.0625, 0.1667, 0.0625, 0.25, 0.04167, 0.25, 0.04167, 0.25, 0.0625, 0.25, 0.0625, 0.3333, 0.04167, 0.3333, 0.04167, 0.3333, 0.0625, 0.3333, 0.0625, 0.4167, 0.04167, 0.4167, 0.04167, 0.4167, 0.0625, 0.4167, 0.0625, 0.5, 0.04167, 0.5, 0.0625, 0.5, 0.08333, 0.5, 0.08333, 0.5833, 0.0625, 0.5833, 0.0625, 0.5833, 0.08333, 0.5833, 0.08333, 0.6667, 0.0625, 0.6667, 0.0625, 0.6667, 0.08333, 0.6667, 0.08333, 0.75, 0.0625, 0.75, 0.0625, 0.75, 0.08333, 0.75, 0.08333, 0.8333, 0.0625, 0.8333, 0.0625, 0.8333, 0.08333, 0.8333, 0.08333, 0.9167, 0.0625, 0.9167, 0.0625, 0.9167, 0.08333, 0.9167, 0.08333, 1.0, 0.0625, 1.0, 0.0625, 2.22e-16, 0.08333, 2.22e-16, 0.08333, 0.08333, 0.0625, 0.08333, 0.0625, 0.08333, 0.08333, 0.08333, 0.08333, 0.1667, 0.0625, 0.1667, 0.0625, 0.1667, 0.08333, 0.1667, 0.08333, 0.25, 0.0625, 0.25, 0.0625, 0.25, 0.08333, 0.25, 0.08333, 0.3333, 0.0625, 0.3333, 0.0625, 0.3333, 0.08333, 0.3333, 0.08333, 0.4167, 0.0625, 0.4167, 0.0625, 0.4167, 0.08333, 0.4167, 0.08333, 0.5, 0.0625, 0.5, 0.08333, 0.5, 0.1042, 0.5, 0.1042, 0.5833, 0.08333, 0.5833, 0.08333, 0.5833, 0.1042, 0.5833, 0.1042, 0.6667, 0.08333, 0.6667, 0.08333, 0.6667, 0.1042, 0.6667, 0.1042, 0.75, 0.08333, 0.75, 0.08333, 0.75, 0.1042, 0.75, 0.1042, 0.8333, 0.08333, 0.8333, 0.08333, 0.8333, 0.1042, 0.8333, 0.1042, 0.9167, 0.08333, 0.9167, 0.08333, 0.9167, 0.1042, 0.9167, 0.1042, 1.0, 0.08333, 1.0, 0.08333, 2.22e-16, 0.1042, 2.22e-16, 0.1042, 0.08333, 0.08333, 0.08333, 0.08333, 0.08333, 0.1042, 0.08333, 0.1042, 0.1667, 0.08333, 0.1667, 0.08333, 0.1667, 0.1042, 0.1667, 0.1042, 0.25, 0.08333, 0.25, 0.08333, 0.25, 0.1042, 0.25, 0.1042, 0.3333, 0.08333, 0.3333, 0.08333, 0.3333, 0.1042, 0.3333, 0.1042, 0.4167, 0.08333, 0.4167, 0.08333, 0.4167, 0.1042, 0.4167, 0.1042, 0.5, 0.08333, 0.5, 0.1042, 0.5, 0.125, 0.5, 0.125, 0.5833, 0.1042, 0.5833, 0.1042, 0.5833, 0.125, 0.5833, 0.125, 0.6667, 0.1042, 0.6667, 0.1042, 0.6667, 0.125, 0.6667, 0.125, 0.75, 0.1042, 0.75, 0.1042, 0.75, 0.125, 0.75, 0.125, 0.8333, 0.1042, 0.8333, 0.1042, 0.8333, 0.125, 0.8333, 0.125, 0.9167, 0.1042, 0.9167, 0.1042, 0.9167, 0.125, 0.9167, 0.125, 1.0, 0.1042, 1.0, 0.1042, 2.22e-16, 0.125, 2.22e-16, 0.125, 0.08333, 0.1042, 0.08333, 0.1042, 0.08333, 0.125, 0.08333, 0.125, 0.1667, 0.1042, 0.1667, 0.1042, 0.1667, 0.125, 0.1667, 0.125, 0.25, 0.1042, 0.25, 0.1042, 0.25, 0.125, 0.25, 0.125, 0.3333, 0.1042, 0.3333, 0.1042, 0.3333, 0.125, 0.3333, 0.125, 0.4167, 0.1042, 0.4167, 0.1042, 0.4167, 0.125, 0.4167, 0.125, 0.5, 0.1042, 0.5, 0.125, 0.5, 0.1458, 0.5, 0.1458, 0.5833, 0.125, 0.5833, 0.125, 0.5833, 0.1458, 0.5833, 0.1458, 0.6667, 0.125, 0.6667, 0.125, 0.6667, 0.1458, 0.6667, 0.1458, 0.75, 0.125, 0.75, 0.125, 0.75, 0.1458, 0.75, 0.1458, 0.8333, 0.125, 0.8333, 0.125, 0.8333, 0.1458, 0.8333, 0.1458, 0.9167, 0.125, 0.9167, 0.125, 0.9167, 0.1458, 0.9167, 0.1458, 1.0, 0.125, 1.0, 0.125, 2.22e-16, 0.1458, 2.22e-16, 0.1458, 0.08333, 0.125, 0.08333, 0.125, 0.08333, 0.1458, 0.08333, 0.1458, 0.1667, 0.125, 0.1667, 0.125, 0.1667, 0.1458, 0.1667, 0.1458, 0.25, 0.125, 0.25, 0.125, 0.25, 0.1458, 0.25, 0.1458, 0.3333, 0.125, 0.3333, 0.125, 0.3333, 0.1458, 0.3333, 0.1458, 0.4167, 0.125, 0.4167, 0.125, 0.4167, 0.1458, 0.4167, 0.1458, 0.5, 0.125, 0.5, 0.1458, 0.5, 0.1667, 0.5, 0.1667, 0.5833, 0.1458, 0.5833, 0.1458, 0.5833, 0.1667, 0.5833, 0.1667, 0.6667, 0.1458, 0.6667, 0.1458, 0.6667, 0.1667, 0.6667, 0.1667, 0.75, 0.1458, 0.75, 0.1458, 0.75, 0.1667, 0.75, 0.1667, 0.8333, 0.1458, 0.8333, 0.1458, 0.8333, 0.1667, 0.8333, 0.1667, 0.9167, 0.1458, 0.9167, 0.1458, 0.9167, 0.1667, 0.9167, 0.1667, 1.0, 0.1458, 1.0, 0.1458, 2.22e-16, 0.1667, 2.22e-16, 0.1667, 0.08333, 0.1458, 0.08333, 0.1458, 0.08333, 0.1667, 0.08333, 0.1667, 0.1667, 0.1458, 0.1667, 0.1458, 0.1667, 0.1667, 0.1667, 0.1667, 0.25, 0.1458, 0.25, 0.1458, 0.25, 0.1667, 0.25, 0.1667, 0.3333, 0.1458, 0.3333, 0.1458, 0.3333, 0.1667, 0.3333, 0.1667, 0.4167, 0.1458, 0.4167, 0.1458, 0.4167, 0.1667, 0.4167, 0.1667, 0.5, 0.1458, 0.5, 0.1667, 0.5, 0.1875, 0.5, 0.1875, 0.5833, 0.1667, 0.5833, 0.1667, 0.5833, 0.1875, 0.5833, 0.1875, 0.6667, 0.1667, 0.6667, 0.1667, 0.6667, 0.1875, 0.6667, 0.1875, 0.75, 0.1667, 0.75, 0.1667, 0.75, 0.1875, 0.75, 0.1875, 0.8333, 0.1667, 0.8333, 0.1667, 0.8333, 0.1875, 0.8333, 0.1875, 0.9167, 0.1667, 0.9167, 0.1667, 0.9167, 0.1875, 0.9167, 0.1875, 1.0, 0.1667, 1.0, 0.1667, 2.22e-16, 0.1875, 2.22e-16, 0.1875, 0.08333, 0.1667, 0.08333, 0.1667, 0.08333, 0.1875, 0.08333, 0.1875, 0.1667, 0.1667, 0.1667, 0.1667, 0.1667, 0.1875, 0.1667, 0.1875, 0.25, 0.1667, 0.25, 0.1667, 0.25, 0.1875, 0.25, 0.1875, 0.3333, 0.1667, 0.3333, 0.1667, 0.3333, 0.1875, 0.3333, 0.1875, 0.4167, 0.1667, 0.4167, 0.1667, 0.4167, 0.1875, 0.4167, 0.1875, 0.5, 0.1667, 0.5, 0.1875, 0.5, 0.2083, 0.5, 0.2083, 0.5833, 0.1875, 0.5833, 0.1875, 0.5833, 0.2083, 0.5833, 0.2083, 0.6667, 0.1875, 0.6667, 0.1875, 0.6667, 0.2083, 0.6667, 0.2083, 0.75, 0.1875, 0.75, 0.1875, 0.75, 0.2083, 0.75, 0.2083, 0.8333, 0.1875, 0.8333, 0.1875, 0.8333, 0.2083, 0.8333, 0.2083, 0.9167, 0.1875, 0.9167, 0.1875, 0.9167, 0.2083, 0.9167, 0.2083, 1.0, 0.1875, 1.0, 0.1875, 2.22e-16, 0.2083, 2.22e-16, 0.2083, 0.08333, 0.1875, 0.08333, 0.1875, 0.08333, 0.2083, 0.08333, 0.2083, 0.1667, 0.1875, 0.1667, 0.1875, 0.1667, 0.2083, 0.1667, 0.2083, 0.25, 0.1875, 0.25, 0.1875, 0.25, 0.2083, 0.25, 0.2083, 0.3333, 0.1875, 0.3333, 0.1875, 0.3333, 0.2083, 0.3333, 0.2083, 0.4167, 0.1875, 0.4167, 0.1875, 0.4167, 0.2083, 0.4167, 0.2083, 0.5, 0.1875, 0.5, 0.2083, 0.5, 0.2292, 0.5, 0.2292, 0.5833, 0.2083, 0.5833, 0.2083, 0.5833, 0.2292, 0.5833, 0.2292, 0.6667, 0.2083, 0.6667, 0.2083, 0.6667, 0.2292, 0.6667, 0.2292, 0.75, 0.2083, 0.75, 0.2083, 0.75, 0.2292, 0.75, 0.2292, 0.8333, 0.2083, 0.8333, 0.2083, 0.8333, 0.2292, 0.8333, 0.2292, 0.9167, 0.2083, 0.9167, 0.2083, 0.9167, 0.2292, 0.9167, 0.2292, 1.0, 0.2083, 1.0, 0.2083, 2.22e-16, 0.2292, 2.22e-16, 0.2292, 0.08333, 0.2083, 0.08333, 0.2083, 0.08333, 0.2292, 0.08333, 0.2292, 0.1667, 0.2083, 0.1667, 0.2083, 0.1667, 0.2292, 0.1667, 0.2292, 0.25, 0.2083, 0.25, 0.2083, 0.25, 0.2292, 0.25, 0.2292, 0.3333, 0.2083, 0.3333, 0.2083, 0.3333, 0.2292, 0.3333, 0.2292, 0.4167, 0.2083, 0.4167, 0.2083, 0.4167, 0.2292, 0.4167, 0.2292, 0.5, 0.2083, 0.5, 0.2292, 0.5, 0.25, 0.5, 0.25, 0.5833, 0.2292, 0.5833, 0.2292, 0.5833, 0.25, 0.5833, 0.25, 0.6667, 0.2292, 0.6667, 0.2292, 0.6667, 0.25, 0.6667, 0.25, 0.75, 0.2292, 0.75, 0.2292, 0.75, 0.25, 0.75, 0.25, 0.8333, 0.2292, 0.8333, 0.2292, 0.8333, 0.25, 0.8333, 0.25, 0.9167, 0.2292, 0.9167, 0.2292, 0.9167, 0.25, 0.9167, 0.25, 1.0, 0.2292, 1.0, 0.2292, 2.22e-16, 0.25, 2.22e-16, 0.25, 0.08333, 0.2292, 0.08333, 0.2292, 0.08333, 0.25, 0.08333, 0.25, 0.1667, 0.2292, 0.1667, 0.2292, 0.1667, 0.25, 0.1667, 0.25, 0.25, 0.2292, 0.25, 0.2292, 0.25, 0.25, 0.25, 0.25, 0.3333, 0.2292, 0.3333, 0.2292, 0.3333, 0.25, 0.3333, 0.25, 0.4167, 0.2292, 0.4167, 0.2292, 0.4167, 0.25, 0.4167, 0.25, 0.5, 0.2292, 0.5, 0.25, 0.5, 0.2708, 0.5, 0.2708, 0.5833, 0.25, 0.5833, 0.25, 0.5833, 0.2708, 0.5833, 0.2708, 0.6667, 0.25, 0.6667, 0.25, 0.6667, 0.2708, 0.6667, 0.2708, 0.75, 0.25, 0.75, 0.25, 0.75, 0.2708, 0.75, 0.2708, 0.8333, 0.25, 0.8333, 0.25, 0.8333, 0.2708, 0.8333, 0.2708, 0.9167, 0.25, 0.9167, 0.25, 0.9167, 0.2708, 0.9167, 0.2708, 1.0, 0.25, 1.0, 0.25, 2.22e-16, 0.2708, 2.22e-16, 0.2708, 0.08333, 0.25, 0.08333, 0.25, 0.08333, 0.2708, 0.08333, 0.2708, 0.1667, 0.25, 0.1667, 0.25, 0.1667, 0.2708, 0.1667, 0.2708, 0.25, 0.25, 0.25, 0.25, 0.25, 0.2708, 0.25, 0.2708, 0.3333, 0.25, 0.3333, 0.25, 0.3333, 0.2708, 0.3333, 0.2708, 0.4167, 0.25, 0.4167, 0.25, 0.4167, 0.2708, 0.4167, 0.2708, 0.5, 0.25, 0.5, 0.2708, 0.5, 0.2917, 0.5, 0.2917, 0.5833, 0.2708, 0.5833, 0.2708, 0.5833, 0.2917, 0.5833, 0.2917, 0.6667, 0.2708, 0.6667, 0.2708, 0.6667, 0.2917, 0.6667, 0.2917, 0.75, 0.2708, 0.75, 0.2708, 0.75, 0.2917, 0.75, 0.2917, 0.8333, 0.2708, 0.8333, 0.2708, 0.8333, 0.2917, 0.8333, 0.2917, 0.9167, 0.2708, 0.9167, 0.2708, 0.9167, 0.2917, 0.9167, 0.2917, 1.0, 0.2708, 1.0, 0.2708, 2.22e-16, 0.2917, 2.22e-16, 0.2917, 0.08333, 0.2708, 0.08333, 0.2708, 0.08333, 0.2917, 0.08333, 0.2917, 0.1667, 0.2708, 0.1667, 0.2708, 0.1667, 0.2917, 0.1667, 0.2917, 0.25, 0.2708, 0.25, 0.2708, 0.25, 0.2917, 0.25, 0.2917, 0.3333, 0.2708, 0.3333, 0.2708, 0.3333, 0.2917, 0.3333, 0.2917, 0.4167, 0.2708, 0.4167, 0.2708, 0.4167, 0.2917, 0.4167, 0.2917, 0.5, 0.2708, 0.5, 0.2917, 0.5, 0.3125, 0.5, 0.3125, 0.5833, 0.2917, 0.5833, 0.2917, 0.5833, 0.3125, 0.5833, 0.3125, 0.6667, 0.2917, 0.6667, 0.2917, 0.6667, 0.3125, 0.6667, 0.3125, 0.75, 0.2917, 0.75, 0.2917, 0.75, 0.3125, 0.75, 0.3125, 0.8333, 0.2917, 0.8333, 0.2917, 0.8333, 0.3125, 0.8333, 0.3125, 0.9167, 0.2917, 0.9167, 0.2917, 0.9167, 0.3125, 0.9167, 0.3125, 1.0, 0.2917, 1.0, 0.2917, 2.22e-16, 0.3125, 2.22e-16, 0.3125, 0.08333, 0.2917, 0.08333, 0.2917, 0.08333, 0.3125, 0.08333, 0.3125, 0.1667, 0.2917, 0.1667, 0.2917, 0.1667, 0.3125, 0.1667, 0.3125, 0.25, 0.2917, 0.25, 0.2917, 0.25, 0.3125, 0.25, 0.3125, 0.3333, 0.2917, 0.3333, 0.2917, 0.3333, 0.3125, 0.3333, 0.3125, 0.4167, 0.2917, 0.4167, 0.2917, 0.4167, 0.3125, 0.4167, 0.3125, 0.5, 0.2917, 0.5, 0.3125, 0.5, 0.3333, 0.5, 0.3333, 0.5833, 0.3125, 0.5833, 0.3125, 0.5833, 0.3333, 0.5833, 0.3333, 0.6667, 0.3125, 0.6667, 0.3125, 0.6667, 0.3333, 0.6667, 0.3333, 0.75, 0.3125, 0.75, 0.3125, 0.75, 0.3333, 0.75, 0.3333, 0.8333, 0.3125, 0.8333, 0.3125, 0.8333, 0.3333, 0.8333, 0.3333, 0.9167, 0.3125, 0.9167, 0.3125, 0.9167, 0.3333, 0.9167, 0.3333, 1.0, 0.3125, 1.0, 0.3125, 2.22e-16, 0.3333, 2.22e-16, 0.3333, 0.08333, 0.3125, 0.08333, 0.3125, 0.08333, 0.3333, 0.08333, 0.3333, 0.1667, 0.3125, 0.1667, 0.3125, 0.1667, 0.3333, 0.1667, 0.3333, 0.25, 0.3125, 0.25, 0.3125, 0.25, 0.3333, 0.25, 0.3333, 0.3333, 0.3125, 0.3333, 0.3125, 0.3333, 0.3333, 0.3333, 0.3333, 0.4167, 0.3125, 0.4167, 0.3125, 0.4167, 0.3333, 0.4167, 0.3333, 0.5, 0.3125, 0.5, 0.3333, 0.5, 0.3542, 0.5, 0.3542, 0.5833, 0.3333, 0.5833, 0.3333, 0.5833, 0.3542, 0.5833, 0.3542, 0.6667, 0.3333, 0.6667, 0.3333, 0.6667, 0.3542, 0.6667, 0.3542, 0.75, 0.3333, 0.75, 0.3333, 0.75, 0.3542, 0.75, 0.3542, 0.8333, 0.3333, 0.8333, 0.3333, 0.8333, 0.3542, 0.8333, 0.3542, 0.9167, 0.3333, 0.9167, 0.3333, 0.9167, 0.3542, 0.9167, 0.3542, 1.0, 0.3333, 1.0, 0.3333, 2.22e-16, 0.3542, 2.22e-16, 0.3542, 0.08333, 0.3333, 0.08333, 0.3333, 0.08333, 0.3542, 0.08333, 0.3542, 0.1667, 0.3333, 0.1667, 0.3333, 0.1667, 0.3542, 0.1667, 0.3542, 0.25, 0.3333, 0.25, 0.3333, 0.25, 0.3542, 0.25, 0.3542, 0.3333, 0.3333, 0.3333, 0.3333, 0.3333, 0.3542, 0.3333, 0.3542, 0.4167, 0.3333, 0.4167, 0.3333, 0.4167, 0.3542, 0.4167, 0.3542, 0.5, 0.3333, 0.5, 0.3542, 0.5, 0.375, 0.5, 0.375, 0.5833, 0.3542, 0.5833, 0.3542, 0.5833, 0.375, 0.5833, 0.375, 0.6667, 0.3542, 0.6667, 0.3542, 0.6667, 0.375, 0.6667, 0.375, 0.75, 0.3542, 0.75, 0.3542, 0.75, 0.375, 0.75, 0.375, 0.8333, 0.3542, 0.8333, 0.3542, 0.8333, 0.375, 0.8333, 0.375, 0.9167, 0.3542, 0.9167, 0.3542, 0.9167, 0.375, 0.9167, 0.375, 1.0, 0.3542, 1.0, 0.3542, 2.22e-16, 0.375, 2.22e-16, 0.375, 0.08333, 0.3542, 0.08333, 0.3542, 0.08333, 0.375, 0.08333, 0.375, 0.1667, 0.3542, 0.1667, 0.3542, 0.1667, 0.375, 0.1667, 0.375, 0.25, 0.3542, 0.25, 0.3542, 0.25, 0.375, 0.25, 0.375, 0.3333, 0.3542, 0.3333, 0.3542, 0.3333, 0.375, 0.3333, 0.375, 0.4167, 0.3542, 0.4167, 0.3542, 0.4167, 0.375, 0.4167, 0.375, 0.5, 0.3542, 0.5, 0.375, 0.5, 0.3958, 0.5, 0.3958, 0.5833, 0.375, 0.5833, 0.375, 0.5833, 0.3958, 0.5833, 0.3958, 0.6667, 0.375, 0.6667, 0.375, 0.6667, 0.3958, 0.6667, 0.3958, 0.75, 0.375, 0.75, 0.375, 0.75, 0.3958, 0.75, 0.3958, 0.8333, 0.375, 0.8333, 0.375, 0.8333, 0.3958, 0.8333, 0.3958, 0.9167, 0.375, 0.9167, 0.375, 0.9167, 0.3958, 0.9167, 0.3958, 1.0, 0.375, 1.0, 0.375, 2.22e-16, 0.3958, 2.22e-16, 0.3958, 0.08333, 0.375, 0.08333, 0.375, 0.08333, 0.3958, 0.08333, 0.3958, 0.1667, 0.375, 0.1667, 0.375, 0.1667, 0.3958, 0.1667, 0.3958, 0.25, 0.375, 0.25, 0.375, 0.25, 0.3958, 0.25, 0.3958, 0.3333, 0.375, 0.3333, 0.375, 0.3333, 0.3958, 0.3333, 0.3958, 0.4167, 0.375, 0.4167, 0.375, 0.4167, 0.3958, 0.4167, 0.3958, 0.5, 0.375, 0.5, 0.3958, 0.5, 0.4167, 0.5, 0.4167, 0.5833, 0.3958, 0.5833, 0.3958, 0.5833, 0.4167, 0.5833, 0.4167, 0.6667, 0.3958, 0.6667, 0.3958, 0.6667, 0.4167, 0.6667, 0.4167, 0.75, 0.3958, 0.75, 0.3958, 0.75, 0.4167, 0.75, 0.4167, 0.8333, 0.3958, 0.8333, 0.3958, 0.8333, 0.4167, 0.8333, 0.4167, 0.9167, 0.3958, 0.9167, 0.3958, 0.9167, 0.4167, 0.9167, 0.4167, 1.0, 0.3958, 1.0, 0.3958, 2.22e-16, 0.4167, 2.22e-16, 0.4167, 0.08333, 0.3958, 0.08333, 0.3958, 0.08333, 0.4167, 0.08333, 0.4167, 0.1667, 0.3958, 0.1667, 0.3958, 0.1667, 0.4167, 0.1667, 0.4167, 0.25, 0.3958, 0.25, 0.3958, 0.25, 0.4167, 0.25, 0.4167, 0.3333, 0.3958, 0.3333, 0.3958, 0.3333, 0.4167, 0.3333, 0.4167, 0.4167, 0.3958, 0.4167, 0.3958, 0.4167, 0.4167, 0.4167, 0.4167, 0.5, 0.3958, 0.5, 0.4167, 0.5, 0.4375, 0.5, 0.4375, 0.5833, 0.4167, 0.5833, 0.4167, 0.5833, 0.4375, 0.5833, 0.4375, 0.6667, 0.4167, 0.6667, 0.4167, 0.6667, 0.4375, 0.6667, 0.4375, 0.75, 0.4167, 0.75, 0.4167, 0.75, 0.4375, 0.75, 0.4375, 0.8333, 0.4167, 0.8333, 0.4167, 0.8333, 0.4375, 0.8333, 0.4375, 0.9167, 0.4167, 0.9167, 0.4167, 0.9167, 0.4375, 0.9167, 0.4375, 1.0, 0.4167, 1.0, 0.4167, 2.22e-16, 0.4375, 2.22e-16, 0.4375, 0.08333, 0.4167, 0.08333, 0.4167, 0.08333, 0.4375, 0.08333, 0.4375, 0.1667, 0.4167, 0.1667, 0.4167, 0.1667, 0.4375, 0.1667, 0.4375, 0.25, 0.4167, 0.25, 0.4167, 0.25, 0.4375, 0.25, 0.4375, 0.3333, 0.4167, 0.3333, 0.4167, 0.3333, 0.4375, 0.3333, 0.4375, 0.4167, 0.4167, 0.4167, 0.4167, 0.4167, 0.4375, 0.4167, 0.4375, 0.5, 0.4167, 0.5, 0.4375, 0.5, 0.4583, 0.5, 0.4583, 0.5833, 0.4375, 0.5833, 0.4375, 0.5833, 0.4583, 0.5833, 0.4583, 0.6667, 0.4375, 0.6667, 0.4375, 0.6667, 0.4583, 0.6667, 0.4583, 0.75, 0.4375, 0.75, 0.4375, 0.75, 0.4583, 0.75, 0.4583, 0.8333, 0.4375, 0.8333, 0.4375, 0.8333, 0.4583, 0.8333, 0.4583, 0.9167, 0.4375, 0.9167, 0.4375, 0.9167, 0.4583, 0.9167, 0.4583, 1.0, 0.4375, 1.0, 0.4375, 2.22e-16, 0.4583, 2.22e-16, 0.4583, 0.08333, 0.4375, 0.08333, 0.4375, 0.08333, 0.4583, 0.08333, 0.4583, 0.1667, 0.4375, 0.1667, 0.4375, 0.1667, 0.4583, 0.1667, 0.4583, 0.25, 0.4375, 0.25, 0.4375, 0.25, 0.4583, 0.25, 0.4583, 0.3333, 0.4375, 0.3333, 0.4375, 0.3333, 0.4583, 0.3333, 0.4583, 0.4167, 0.4375, 0.4167, 0.4375, 0.4167, 0.4583, 0.4167, 0.4583, 0.5, 0.4375, 0.5, 0.4583, 0.5, 0.4792, 0.5, 0.4792, 0.5833, 0.4583, 0.5833, 0.4583, 0.5833, 0.4792, 0.5833, 0.4792, 0.6667, 0.4583, 0.6667, 0.4583, 0.6667, 0.4792, 0.6667, 0.4792, 0.75, 0.4583, 0.75, 0.4583, 0.75, 0.4792, 0.75, 0.4792, 0.8333, 0.4583, 0.8333, 0.4583, 0.8333, 0.4792, 0.8333, 0.4792, 0.9167, 0.4583, 0.9167, 0.4583, 0.9167, 0.4792, 0.9167, 0.4792, 1.0, 0.4583, 1.0, 0.4583, 2.22e-16, 0.4792, 2.22e-16, 0.4792, 0.08333, 0.4583, 0.08333, 0.4583, 0.08333, 0.4792, 0.08333, 0.4792, 0.1667, 0.4583, 0.1667, 0.4583, 0.1667, 0.4792, 0.1667, 0.4792, 0.25, 0.4583, 0.25, 0.4583, 0.25, 0.4792, 0.25, 0.4792, 0.3333, 0.4583, 0.3333, 0.4583, 0.3333, 0.4792, 0.3333, 0.4792, 0.4167, 0.4583, 0.4167, 0.4583, 0.4167, 0.4792, 0.4167, 0.4792, 0.5, 0.4583, 0.5, 0.4792, 0.5, 0.5, 0.5, 0.5, 0.5833, 0.4792, 0.5833, 0.4792, 0.5833, 0.5, 0.5833, 0.5, 0.6667, 0.4792, 0.6667, 0.4792, 0.6667, 0.5, 0.6667, 0.5, 0.75, 0.4792, 0.75, 0.4792, 0.75, 0.5, 0.75, 0.5, 0.8333, 0.4792, 0.8333, 0.4792, 0.8333, 0.5, 0.8333, 0.5, 0.9167, 0.4792, 0.9167, 0.4792, 0.9167, 0.5, 0.9167, 0.5, 1.0, 0.4792, 1.0, 0.4792, 2.22e-16, 0.5, 2.22e-16, 0.5, 0.08333, 0.4792, 0.08333, 0.4792, 0.08333, 0.5, 0.08333, 0.5, 0.1667, 0.4792, 0.1667, 0.4792, 0.1667, 0.5, 0.1667, 0.5, 0.25, 0.4792, 0.25, 0.4792, 0.25, 0.5, 0.25, 0.5, 0.3333, 0.4792, 0.3333, 0.4792, 0.3333, 0.5, 0.3333, 0.5, 0.4167, 0.4792, 0.4167, 0.4792, 0.4167, 0.5, 0.4167, 0.5, 0.5, 0.4792, 0.5, 0.25, 0.4864, 0.2732, 0.4852, 0.2735, 0.4888, 0.25, 0.49, 0.2732, 0.4852, 0.2961, 0.4818, 0.2968, 0.4854, 0.2735, 0.4888, 0.2961, 0.4818, 0.3186, 0.4762, 0.3197, 0.4797, 0.2968, 0.4854, 0.3186, 0.4762, 0.3405, 0.4684, 0.3418, 0.4717, 0.3197, 0.4797, 0.3405, 0.4684, 0.3614, 0.4585, 0.3631, 0.4617, 0.3418, 0.4717, 0.3614, 0.4585, 0.3813, 0.4465, 0.3833, 0.4496, 0.3631, 0.4617, 0.3813, 0.4465, 0.4, 0.4327, 0.4023, 0.4355, 0.3833, 0.4496, 0.4, 0.4327, 0.4172, 0.4171, 0.4197, 0.4197, 0.4023, 0.4355, 0.4172, 0.4171, 0.4327, 0.4, 0.4355, 0.4023, 0.4197, 0.4197, 0.4327, 0.4, 0.4465, 0.3813, 0.4496, 0.3833, 0.4355, 0.4023, 0.4465, 0.3813, 0.4585, 0.3614, 0.4617, 0.3631, 0.4496, 0.3833, 0.4585, 0.3614, 0.4684, 0.3405, 0.4717, 0.3418, 0.4617, 0.3631, 0.4684, 0.3405, 0.4762, 0.3186, 0.4797, 0.3197, 0.4717, 0.3418, 0.4762, 0.3186, 0.4818, 0.2961, 0.4854, 0.2968, 0.4797, 0.3197, 0.4818, 0.2961, 0.4852, 0.2732, 0.4888, 0.2735, 0.4854, 0.2968, 0.4852, 0.2732, 0.4864, 0.25, 0.49, 0.25, 0.4888, 0.2735, 0.4864, 0.25, 0.4852, 0.2268, 0.4888, 0.2265, 0.49, 0.25, 0.4852, 0.2268, 0.4818, 0.2039, 0.4854, 0.2032, 0.4888, 0.2265, 0.4818, 0.2039, 0.4762, 0.1814, 0.4797, 0.1803, 0.4854, 0.2032, 0.4762, 0.1814, 0.4684, 0.1595, 0.4717, 0.1582, 0.4797, 0.1803, 0.4684, 0.1595, 0.4585, 0.1386, 0.4617, 0.1369, 0.4717, 0.1582, 0.4585, 0.1386, 0.4465, 0.1187, 0.4496, 0.1167, 0.4617, 0.1369, 0.4465, 0.1187, 0.4327, 0.1, 0.4355, 0.09775, 0.4496, 0.1167, 0.4327, 0.1, 0.4171, 0.08285, 0.4197, 0.08029, 0.4355, 0.09775, 0.4171, 0.08285, 0.4, 0.06727, 0.4023, 0.06448, 0.4197, 0.08029, 0.4, 0.06727, 0.3813, 0.05345, 0.3833, 0.05045, 0.4023, 0.06448, 0.3813, 0.05345, 0.3614, 0.04153, 0.3631, 0.03834, 0.3833, 0.05045, 0.3614, 0.04153, 0.3405, 0.03161, 0.3418, 0.02827, 0.3631, 0.03834, 0.3405, 0.03161, 0.3186, 0.02379, 0.3197, 0.02033, 0.3418, 0.02827, 0.3186, 0.02379, 0.2961, 0.01816, 0.2968, 0.01461, 0.3197, 0.02033, 0.2961, 0.01816, 0.2732, 0.01475, 0.2735, 0.01116, 0.2968, 0.01461, 0.2732, 0.01475, 0.25, 0.01361, 0.25, 0.01, 0.2735, 0.01116, 0.25, 0.01361, 0.2268, 0.01475, 0.2265, 0.01116, 0.25, 0.01, 0.2268, 0.01475, 0.2039, 0.01816, 0.2032, 0.01461, 0.2265, 0.01116, 0.2039, 0.01816, 0.1814, 0.02379, 0.1803, 0.02033, 0.2032, 0.01461, 0.1814, 0.02379, 0.1595, 0.03161, 0.1582, 0.02827, 0.1803, 0.02033, 0.1595, 0.03161, 0.1386, 0.04153, 0.1369, 0.03834, 0.1582, 0.02827, 0.1386, 0.04153, 0.1187, 0.05345, 0.1167, 0.05045, 0.1369, 0.03834, 0.1187, 0.05345, 0.1, 0.06727, 0.09775, 0.06448, 0.1167, 0.05045, 0.1, 0.06727, 0.08285, 0.08285, 0.08029, 0.08029, 0.09775, 0.06448, 0.08285, 0.08285, 0.06727, 0.1, 0.06448, 0.09775, 0.08029, 0.08029, 0.06727, 0.1, 0.05345, 0.1187, 0.05045, 0.1167, 0.06448, 0.09775, 0.05345, 0.1187, 0.04153, 0.1386, 0.03834, 0.1369, 0.05045, 0.1167, 0.04153, 0.1386, 0.03161, 0.1595, 0.02827, 0.1582, 0.03834, 0.1369, 0.03161, 0.1595, 0.02379, 0.1814, 0.02033, 0.1803, 0.02827, 0.1582, 0.02379, 0.1814, 0.01816, 0.2039, 0.01461, 0.2032, 0.02033, 0.1803, 0.01816, 0.2039, 0.01475, 0.2268, 0.01116, 0.2265, 0.01461, 0.2032, 0.01475, 0.2268, 0.01361, 0.25, 0.01, 0.25, 0.01116, 0.2265, 0.01361, 0.25, 0.01475, 0.2732, 0.01116, 0.2735, 0.01, 0.25, 0.01475, 0.2732, 0.01816, 0.2961, 0.01461, 0.2968, 0.01116, 0.2735, 0.01816, 0.2961, 0.02379, 0.3186, 0.02033, 0.3197, 0.01461, 0.2968, 0.02379, 0.3186, 0.03161, 0.3405, 0.02827, 0.3418, 0.02033, 0.3197, 0.03161, 0.3405, 0.04153, 0.3614, 0.03834, 0.3631, 0.02827, 0.3418, 0.04153, 0.3614, 0.05345, 0.3813, 0.05045, 0.3833, 0.03834, 0.3631, 0.05345, 0.3813, 0.06727, 0.4, 0.06448, 0.4023, 0.05045, 0.3833, 0.06727, 0.4, 0.08285, 0.4171, 0.08029, 0.4197, 0.06448, 0.4023, 0.08285, 0.4171, 0.1, 0.4327, 0.09775, 0.4355, 0.08029, 0.4197, 0.1, 0.4327, 0.1187, 0.4465, 0.1167, 0.4496, 0.09775, 0.4355, 0.1187, 0.4465, 0.1386, 0.4585, 0.1369, 0.4617, 0.1167, 0.4496, 0.1386, 0.4585, 0.1595, 0.4684, 0.1582, 0.4717, 0.1369, 0.4617, 0.1595, 0.4684, 0.1814, 0.4762, 0.1803, 0.4797, 0.1582, 0.4717, 0.1814, 0.4762, 0.2039, 0.4818, 0.2032, 0.4854, 0.1803, 0.4797, 0.2039, 0.4818, 0.2268, 0.4852, 0.2265, 0.4888, 0.2032, 0.4854, 0.2268, 0.4852, 0.25, 0.4864, 0.25, 0.49, 0.2265, 0.4888])
me_cylinder_007.update()

# ---- objects
ob_cylinder_004 = bpy.data.objects.new('Cylinder.004', me_cylinder_007)

# ---- transforms, parenting, visibility, modifiers, constraints
ob_cylinder_004.location = (0.0, 0.0, 0.0)

# ---- collection membership
col_cup.objects.link(ob_cylinder_004)

# ---- scene / render settings (as saved in the file)
scene.frame_start = 1; scene.frame_end = 250; scene.frame_set(1)
scene.render.engine = 'BLENDER_EEVEE_NEXT'
bpy.context.view_layer.update()

# ---- added for rendering (the .blend has no active camera and no usable light): camera, sun
cam_auto = bpy.data.cameras.new('AutoCamera')
cam_auto.lens = 50.0
cam_auto.sensor_width = 36.0
cam_auto.clip_end = 1000.0
ob_auto_camera = bpy.data.objects.new('AutoCamera', cam_auto)
scene.collection.objects.link(ob_auto_camera)
ob_auto_camera.location = (1.34299, -1.61159, 1.07706)
ob_auto_camera.rotation_euler = (1.09748, -7.21219e-08, 0.694738)
scene.camera = ob_auto_camera
light_auto_sun = bpy.data.lights.new('AutoSun', 'SUN')
light_auto_sun.energy = 3.0
light_auto_sun.angle = 0.0523599
ob_auto_sun = bpy.data.objects.new('AutoSun', light_auto_sun)
scene.collection.objects.link(ob_auto_sun)
ob_auto_sun.rotation_euler = (0.872665, 0.174533, 0.523599)
bpy.context.view_layer.update()
